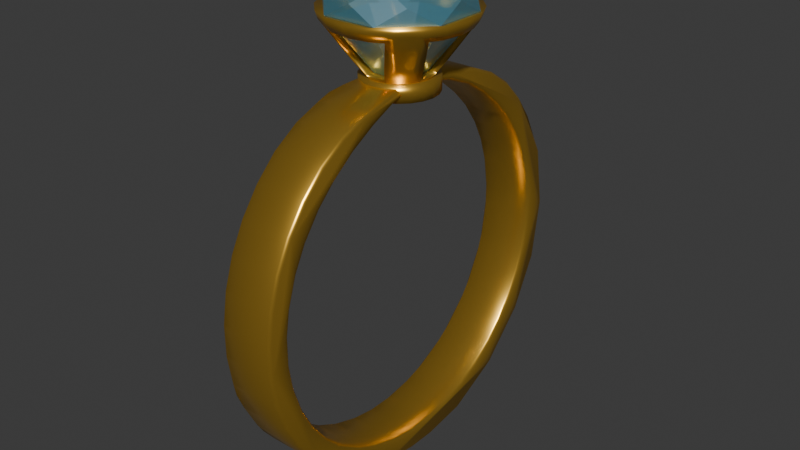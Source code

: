 # Source: Ring.blend  (saved by Blender 4.0.36; exported with 4.5.12 LTS)
import bpy
from mathutils import Matrix  # noqa: F401  (used for matrix-valued properties, if any)

bpy.ops.wm.read_factory_settings(use_empty=True)
scene = bpy.context.scene
scene.name = 'Scene'

# ---- collections
col_collection = bpy.data.collections.new('Collection'); scene.collection.children.link(col_collection)

# ---- materials (node trees are filled in below, after node groups)
mat_material_002 = bpy.data.materials.new('Material.002')
mat_material_001 = bpy.data.materials.new('Material.001')

# ---- material node trees
mat_material_002.use_nodes = True; mat_material_002.node_tree.nodes.clear()
_N = mat_material_002.node_tree.nodes; _L = mat_material_002.node_tree.links
n0 = _N.new('ShaderNodeBsdfPrincipled'); n0.name = 'Principled BSDF'; n0.location = (10, 300)
n0.inputs[0].default_value = (0.8008, 0.4723, 0.06667, 1.0)
n0.inputs[1].default_value = 0.8425
n0.inputs[2].default_value = 0.2835
n0.inputs[3].default_value = 1.0
n1 = _N.new('ShaderNodeOutputMaterial'); n1.name = 'Material Output'; n1.location = (300, 300)
_L.new(n0.outputs[0], n1.inputs[0])
n1.is_active_output = True
mat_material_001.use_nodes = True; mat_material_001.node_tree.nodes.clear()
_N = mat_material_001.node_tree.nodes; _L = mat_material_001.node_tree.links
n0 = _N.new('ShaderNodeBsdfPrincipled'); n0.name = 'Principled BSDF'; n0.location = (10, 300)
n0.inputs[0].default_value = (0.05252, 0.5673, 0.8012, 1.0)
n0.inputs[1].default_value = 0.2756
n0.inputs[2].default_value = 0.2756
n0.inputs[3].default_value = 10.75
n0.inputs[4].default_value = 0.7441
n1 = _N.new('ShaderNodeOutputMaterial'); n1.name = 'Material Output'; n1.location = (300, 300)
_L.new(n0.outputs[0], n1.inputs[0])
n1.is_active_output = True

# ---- world
world_world = bpy.data.worlds.new('World'); scene.world = world_world
world_world.use_nodes = True; world_world.node_tree.nodes.clear()
_N = world_world.node_tree.nodes; _L = world_world.node_tree.links
n0 = _N.new('ShaderNodeOutputWorld'); n0.name = 'World Output'; n0.location = (300, 300)
n1 = _N.new('ShaderNodeBackground'); n1.name = 'Background'; n1.location = (10, 300)
n1.inputs[0].default_value = (0.05088, 0.05088, 0.05088, 1.0)
_L.new(n1.outputs[0], n0.inputs[0])
n0.is_active_output = True
world_world.color = (0.05088, 0.05088, 0.05088)
world_world.use_sun_shadow = False
world_world.sun_shadow_jitter_overblur = 0.0

# ---- meshes
me_cylinder_003 = bpy.data.meshes.new('Cylinder.003')
me_cylinder_003.from_pydata([(-0.03258, 0.2331, -0.2188), (-0.03258, 0.2217, -0.2908), (-0.03258, 0.1886, -0.3558), (-0.03258, 0.137, -0.4073), (-0.03258, 0.07203, -0.4404), (-0.03258, -2.328e-11, -0.4519), (-0.03258, -0.07203, -0.4404), (-0.03258, -0.137, -0.4073), (-0.03258, -0.1886, -0.3558), (-0.03258, -0.2217, -0.2908), (-0.03258, -0.2302, -0.2006), (-0.03258, -0.2133, -0.1303), (-0.0317, -0.07229, -0.004287), (-0.02444, -0.002279, 0.002385), (-0.02444, 0.002279, 0.002385), (-0.0317, 0.07229, -0.004287), (-0.03258, 0.1371, -0.03028), (-0.03258, 0.1886, -0.08176), (-0.03258, 0.2217, -0.1467), (-0.03258, 0.2101, -0.2188), (-0.03258, 0.17, -0.3423), (-0.03258, 0.1999, -0.2837), (-0.03258, -2.328e-11, -0.4289), (-0.03258, -0.06494, -0.4186), (-0.03258, 0.06494, -0.4186), (-0.03258, -0.2101, -0.2188), (-0.03258, -0.1999, -0.2837), (-0.03258, -0.17, -0.3423), (-0.03336, -0.06498, -0.01253), (-0.03258, -0.1236, -0.04883), (-0.03258, -0.17, -0.09525), (-0.03336, 0.06498, -0.01253), (-0.03258, 0.17, -0.09525), (-0.03258, 0.1236, -0.04883), (-0.03258, 0.1235, -0.3888), (-0.03258, -0.1999, -0.1538), (-0.02447, 0.002274, -1.783e-06), (-0.02447, -0.002274, -1.783e-06), (-0.03258, -0.1235, -0.3888), (-0.03258, 0.1999, -0.1538), (0.03258, 0.2318, -0.2188), (0.03258, 0.2204, -0.2904), (0.03258, 0.1892, -0.3518), (0.03258, 0.1362, -0.4063), (0.03258, 0.07162, -0.4392), (0.03258, -0.01773, -0.4477), (0.0327, -0.08796, -0.431), (0.03258, -0.1495, -0.3931), (0.03258, -0.2234, -0.1657), (0.03258, -0.1742, -0.06922), (0.03258, -0.1488, -0.04385), (0.02951, -0.05447, -0.00382), (0.03258, -0.2124, -0.3062), (0.02459, -0.003562, 0.0009621), (0.02459, 0.003562, 0.0009621), (0.03258, 0.2204, -0.1471), (0.03142, 0.04931, -0.008134), (0.02464, 0.003555, 0.001061), (0.02464, -0.003555, 0.001061), (0.03258, -0.2039, -0.1714), (-0.03258, -0.1755, -0.0687), (0.03258, -0.193, -0.1375), (-0.03258, -0.1496, -0.04278), (-0.03234, -0.1198, -0.02334), (0.03258, 0.1578, -0.3554), (-0.03193, -0.08897, -0.01098), (0.03289, -0.1095, -0.03862), (0.03258, 0.1727, -0.3398), (-0.03028, 0.2325, -0.2005), (-0.03028, 0.2325, -0.237), (-0.03258, 0.2331, -0.2188), (-0.03028, 0.2268, -0.2733), (-0.03028, 0.2155, -0.308), (-0.03258, 0.2217, -0.2908), (-0.03028, 0.1988, -0.3407), (-0.03028, 0.1774, -0.3702), (-0.03258, 0.1886, -0.3558), (-0.03028, 0.1514, -0.3962), (-0.03028, 0.1219, -0.4176), (-0.03258, 0.137, -0.4073), (-0.03028, 0.0892, -0.4343), (-0.03028, 0.0545, -0.4455), (-0.03258, 0.07203, -0.4404), (-0.03028, 0.01824, -0.4513), (-0.03028, -0.01824, -0.4513), (-0.03258, -2.325e-11, -0.4519), (-0.03028, -0.0545, -0.4455), (-0.03028, -0.0892, -0.4343), (-0.03258, -0.07203, -0.4404), (-0.03028, -0.1219, -0.4176), (-0.03028, -0.1514, -0.3962), (-0.03258, -0.137, -0.4073), (-0.03028, -0.1774, -0.3702), (-0.03028, -0.1988, -0.3407), (-0.03258, -0.1886, -0.3558), (-0.03028, -0.2155, -0.308), (-0.03028, -0.2268, -0.2733), (-0.03258, -0.2217, -0.2908), (-0.03028, -0.2325, -0.237), (-0.03028, -0.2325, -0.2005), (-0.03028, -0.2268, -0.1643), (-0.03028, -0.2155, -0.1296), (-0.03258, -0.2303, -0.2367), (-0.03028, -0.1988, -0.09685), (-0.03028, -0.1774, -0.06734), (-0.03258, -0.2246, -0.165), (-0.03028, -0.1514, -0.04138), (-0.03028, -0.1212, -0.02149), (-0.03258, -0.1969, -0.09816), (-0.03028, -0.0899, -0.00902), (-0.02816, -0.05436, -0.0003941), (-0.0317, -0.07229, -0.004283), (-0.024, -0.01838, 0.003118), (-0.024, 0.01838, 0.003118), (-0.02444, 0.002276, 0.002388), (-0.02444, -0.002276, 0.002388), (-0.02816, 0.05436, -0.0003941), (-0.03028, 0.0899, -0.00902), (-0.0317, 0.07229, -0.004283), (-0.03028, 0.1212, -0.02149), (-0.03028, 0.1514, -0.04138), (-0.03258, 0.1371, -0.03027), (-0.03028, 0.1774, -0.06734), (-0.03028, 0.1988, -0.09685), (-0.03258, 0.1886, -0.08176), (-0.03028, 0.2155, -0.1296), (-0.03028, 0.2268, -0.1643), (-0.03258, 0.2217, -0.1467), (0.02899, 0.2325, -0.237), (0.02899, 0.2325, -0.2005), (0.03258, 0.2318, -0.2188), (0.02899, 0.2155, -0.308), (0.02899, 0.2268, -0.2733), (0.03258, 0.2204, -0.2904), (0.02899, 0.1774, -0.3702), (0.02899, 0.1988, -0.3407), (0.02899, 0.1219, -0.4176), (0.02899, 0.1514, -0.3962), (0.03258, 0.1362, -0.4063), (0.02899, 0.0545, -0.4455), (0.02899, 0.0892, -0.4343), (0.03258, 0.07162, -0.4392), (0.02899, -0.01824, -0.4513), (0.02899, 0.01824, -0.4513), (0.02899, -0.0892, -0.4343), (0.02899, -0.0545, -0.4455), (0.03258, 0.01812, -0.4477), (0.02899, -0.1514, -0.3962), (0.02899, -0.1219, -0.4176), (0.03258, -0.05431, -0.4419), (0.02899, -0.1988, -0.3407), (0.02899, -0.1774, -0.3702), (0.03295, -0.1206, -0.4147), (0.02899, -0.2268, -0.2733), (0.02899, -0.2155, -0.308), (0.02899, -0.2325, -0.2005), (0.02899, -0.2325, -0.237), (0.03258, -0.2122, -0.131), (0.02899, -0.2155, -0.1296), (0.02899, -0.2268, -0.1643), (0.03258, -0.1956, -0.09837), (0.02899, -0.1774, -0.06734), (0.02899, -0.1988, -0.09685), (0.03222, -0.1197, -0.02465), (0.02899, -0.1212, -0.02149), (0.02899, -0.1514, -0.04138), (0.03155, -0.08826, -0.01201), (0.02686, -0.05436, -0.0003941), (0.02899, -0.0899, -0.00902), (0.03258, -0.2232, -0.2727), (0.02271, 0.01838, 0.003118), (0.02271, -0.01838, 0.003118), (0.02458, -0.003559, 0.0009651), (0.02458, 0.003559, 0.0009651), (0.02899, 0.0899, -0.00902), (0.02686, 0.05436, -0.0003941), (0.02899, 0.1514, -0.04138), (0.02899, 0.1212, -0.02149), (0.02899, 0.1988, -0.09685), (0.02899, 0.1774, -0.06734), (0.02899, 0.2268, -0.1643), (0.02899, 0.2155, -0.1296), (0.03258, 0.2204, -0.1471), (-0.03028, 0.2051, -0.2359), (-0.03028, 0.2051, -0.2016), (-0.03258, 0.2101, -0.2188), (-0.03028, 0.1559, -0.3532), (-0.03028, 0.176, -0.3255), (-0.03258, 0.17, -0.3423), (-0.03028, 0.1898, -0.2985), (-0.03028, 0.2004, -0.2658), (-0.03258, 0.1998, -0.2837), (-0.03028, -0.01715, -0.4239), (-0.03028, 0.01715, -0.4239), (-0.03258, -2.325e-11, -0.4289), (-0.03028, -0.07969, -0.4085), (-0.03028, -0.04707, -0.4191), (-0.03258, -0.06494, -0.4186), (-0.03028, 0.04707, -0.4191), (-0.03028, 0.07969, -0.4085), (-0.03258, 0.06494, -0.4186), (-0.03028, -0.2051, -0.2016), (-0.03028, -0.2051, -0.2359), (-0.03258, -0.2101, -0.2188), (-0.03028, -0.2004, -0.2658), (-0.03028, -0.1898, -0.2985), (-0.03258, -0.1998, -0.2837), (-0.03028, -0.176, -0.3255), (-0.03028, -0.1559, -0.3532), (-0.03258, -0.17, -0.3423), (-0.02805, -0.04719, -0.01123), (-0.03028, -0.07896, -0.02377), (-0.03336, -0.06498, -0.01254), (-0.03028, -0.1074, -0.04147), (-0.03028, -0.1344, -0.06292), (-0.03258, -0.1236, -0.04884), (-0.03028, -0.1559, -0.08434), (-0.03028, -0.176, -0.1121), (-0.03258, -0.17, -0.09525), (-0.03028, 0.07896, -0.02377), (-0.02805, 0.04719, -0.01123), (-0.03336, 0.06498, -0.01254), (-0.03028, 0.176, -0.1121), (-0.03028, 0.1559, -0.08434), (-0.03258, 0.17, -0.09525), (-0.03028, 0.1344, -0.06292), (-0.03028, 0.1074, -0.04147), (-0.03258, 0.1236, -0.04884), (-0.03028, 0.1067, -0.3948), (-0.03028, 0.1344, -0.3746), (-0.03258, 0.1235, -0.3888), (-0.03028, -0.1898, -0.1391), (-0.03028, -0.2004, -0.1717), (-0.03258, -0.1998, -0.1538), (-0.02411, 0.01703, -0.00526), (-0.02411, -0.01703, -0.00526), (-0.02447, -0.002271, -4.183e-06), (-0.02447, 0.002271, -4.183e-06), (-0.03028, -0.1344, -0.3746), (-0.03028, -0.1067, -0.3948), (-0.03258, -0.1235, -0.3888), (-0.03028, 0.2004, -0.1717), (-0.03028, 0.1898, -0.1391), (-0.03258, 0.1998, -0.1538), (0.02899, 0.1898, -0.1391), (0.02899, 0.2004, -0.1717), (0.02899, 0.2051, -0.2016), (0.02899, 0.2051, -0.2359), (0.02899, 0.2004, -0.2658), (0.02899, 0.1898, -0.2985), (0.03348, 0.08076, -0.02086), (0.02281, -0.01703, -0.00526), (0.02281, 0.01703, -0.00526), (0.02464, 0.003553, 0.001059), (0.02464, -0.003553, 0.001059), (0.02676, 0.04719, -0.01123), (0.02899, 0.07896, -0.02377), (0.02899, 0.1074, -0.04147), (0.02899, 0.1344, -0.06292), (0.02899, -0.1344, -0.06292), (0.02899, -0.1074, -0.04147), (0.03258, -0.2086, -0.2365), (0.02899, -0.2004, -0.1717), (0.02899, -0.1898, -0.1391), (0.02899, -0.176, -0.1121), (0.02899, -0.1559, -0.08434), (0.03258, -0.2086, -0.2011), (0.02899, -0.1898, -0.2985), (0.02899, -0.2004, -0.2658), (0.02899, -0.1067, -0.3948), (0.02899, -0.1344, -0.3746), (0.02899, -0.1559, -0.3532), (0.02899, -0.176, -0.3255), (0.02899, 0.1344, -0.3746), (0.02899, 0.1067, -0.3948), (0.03258, 0.1932, -0.2997), (0.02899, 0.01715, -0.4239), (0.02899, -0.01715, -0.4239), (0.02899, 0.07969, -0.4085), (0.02899, 0.04707, -0.4191), (0.02899, 0.1559, -0.08434), (0.02899, 0.176, -0.1121), (0.02899, -0.2051, -0.2359), (0.02899, -0.2051, -0.2016), (0.02899, -0.07896, -0.02377), (0.02676, -0.04719, -0.01123), (0.03258, -0.1372, -0.06064), (0.02899, 0.176, -0.3255), (0.02899, 0.1559, -0.3532), (0.02899, -0.04707, -0.4191), (0.02899, -0.07969, -0.4085), (0.03258, -0.2291, -0.2017), (0.03258, -0.229, -0.2366), (0.03258, -0.1964, -0.3377), (0.03258, -0.1756, -0.3669), (0.03117, -0.04765, -0.007803), (0.0335, -0.07991, -0.02033), (0.03258, -0.1586, -0.08198), (0.03258, -0.179, -0.11), (0.03258, -0.2038, -0.2667), (0.03258, -0.1928, -0.3003), (0.03258, -0.179, -0.3275), (0.03258, -0.158, -0.3561), (0.03258, -0.137, -0.3771), (0.03258, -0.108, -0.3981), (0.03258, -0.08165, -0.4116), (0.03258, -0.04812, -0.4226), (0.03258, -0.01787, -0.4274), (0.03258, 0.01707, -0.4275), (0.03258, 0.04748, -0.4227), (0.03258, 0.08124, -0.4118), (0.03258, 0.109, -0.3976), (0.03258, 0.1363, -0.3774), (0.03258, 0.1795, -0.3265), (0.02899, 0.168, -0.3364), (0.03258, 0.2037, -0.2678), (0.03288, 0.1101, -0.03897), (0.03258, 0.1363, -0.0597), (0.03258, 0.1581, -0.08155), (0.03258, 0.1789, -0.1099), (0.03258, 0.2038, -0.1708), (0.03258, 0.1931, -0.1377), (0.03258, 0.2087, -0.2361), (0.03258, 0.2087, -0.2015), (0.02921, 0.05136, -0.003528), (0.03155, 0.08789, -0.01186), (0.03222, 0.1195, -0.02461), (0.03258, 0.1491, -0.04413), (0.03258, 0.176, -0.07101), (1.17e-09, 0.03458, 0.002006), (0.03162, 0.07633, 0.07469), (0.01069, 0.03289, 0.002006), (0.02032, 0.02797, 0.002006), (0.02797, 0.02032, 0.002006), (0.03289, 0.01069, 0.002006), (0.07633, 0.03162, 0.07469), (0.03458, -3.899e-10, 0.002006), (0.07633, -0.03162, 0.07469), (0.03289, -0.01069, 0.002006), (0.02797, -0.02032, 0.002006), (0.02032, -0.02797, 0.002006), (0.01069, -0.03289, 0.002006), (0.03162, -0.07633, 0.07469), (1.17e-09, -0.03458, 0.002006), (-0.01069, -0.03289, 0.002006), (-0.03162, -0.07633, 0.07469), (-0.02032, -0.02797, 0.002006), (-0.02797, -0.02032, 0.002006), (-0.07633, -0.03162, 0.07469), (-0.03289, -0.01069, 0.002006), (-0.03458, -3.899e-10, 0.002006), (-0.07633, 0.03162, 0.07469), (-0.03289, 0.01069, 0.002006), (-0.02797, 0.02032, 0.002006), (-0.02032, 0.02797, 0.002006), (-0.03162, 0.07633, 0.07469), (-0.01069, 0.03289, 0.002006), (3.023e-10, 0.08309, 0.06612), (1.313e-10, 0.08605, 0.07495), (0.02659, 0.08184, 0.07495), (-0.02284, 0.00946, 0.002499), (0.02568, 0.07903, 0.06612), (-0.00946, -0.02284, 0.002499), (0.02284, -0.00946, 0.002499), (0.00946, 0.02284, 0.002499), (0.05058, 0.06962, 0.07495), (-0.00946, 0.02284, 0.002499), (-0.02284, -0.00946, 0.002499), (0.04884, 0.06722, 0.06612), (0.03961, 0.05452, 0.04475), (0.00946, -0.02284, 0.002499), (0.03034, 0.04176, 0.02338), (0.02284, 0.00946, 0.002499), (0.06962, 0.05058, 0.07495), (0.06722, 0.04884, 0.06612), (0.05452, 0.03961, 0.04475), (0.04176, 0.03034, 0.02338), (0.08184, 0.02659, 0.07495), (0.07903, 0.02568, 0.06612), (0.08605, -2.41e-11, 0.07495), (0.08309, -1.008e-10, 0.06612), (0.08184, -0.02659, 0.07495), (0.07903, -0.02568, 0.06612), (0.06962, -0.05058, 0.07495), (0.06722, -0.04884, 0.06612), (0.05452, -0.03961, 0.04475), (0.04176, -0.03034, 0.02338), (0.05058, -0.06962, 0.07495), (0.04884, -0.06722, 0.06612), (0.03961, -0.05452, 0.04475), (0.03034, -0.04176, 0.02338), (0.02659, -0.08184, 0.07495), (0.02568, -0.07903, 0.06612), (1.313e-10, -0.08605, 0.07495), (3.023e-10, -0.08309, 0.06612), (-0.02659, -0.08184, 0.07495), (-0.02568, -0.07903, 0.06612), (-0.05058, -0.06962, 0.07495), (-0.04884, -0.06722, 0.06612), (-0.03961, -0.05452, 0.04475), (-0.03034, -0.04176, 0.02338), (-0.06962, -0.05058, 0.07495), (-0.06722, -0.04884, 0.06612), (-0.05452, -0.03961, 0.04475), (-0.04176, -0.03034, 0.02338), (-0.08184, -0.02659, 0.07495), (-0.07903, -0.02568, 0.06612), (-0.08605, -2.41e-11, 0.07495), (-0.08309, -1.008e-10, 0.06612), (-0.08184, 0.02659, 0.07495), (-0.07903, 0.02568, 0.06612), (-0.06962, 0.05058, 0.07495), (-0.06722, 0.04884, 0.06612), (-0.05452, 0.03961, 0.04475), (-0.04176, 0.03034, 0.02338), (-0.05058, 0.06962, 0.07495), (-0.04884, 0.06722, 0.06612), (-0.03961, 0.05452, 0.04475), (-0.03034, 0.04176, 0.02338), (-0.02659, 0.08184, 0.07495), (-0.02568, 0.07903, 0.06612), (0.03195, 0.07597, 0.07495), (0.03113, 0.07631, 0.07495), (-0.03195, 0.07597, 0.07495), (-0.03113, 0.07631, 0.07495), (-0.03195, -0.07597, 0.07495), (-0.03113, -0.07631, 0.07495), (0.03113, -0.07631, 0.07495), (0.03195, -0.07597, 0.07495), (-0.07597, 0.03195, 0.07495), (-0.07631, 0.03113, 0.07495), (-0.07597, -0.03195, 0.07495), (-0.07631, -0.03113, 0.07495), (0.07631, -0.03113, 0.07495), (0.07597, -0.03195, 0.07495), (0.07597, 0.03195, 0.07495), (0.07631, 0.03113, 0.07495), (-0.07631, -0.02659, 0.07495), (0.07631, -0.02659, 0.07495), (-0.01192, 0.03785, 0.008476), (-0.01261, 0.03882, 0.009832), (1.078e-09, 0.03974, 0.008476), (-0.02401, 0.0739, 0.05878), (3.988e-10, 0.0777, 0.05878), (-0.0195, 0.04728, 0.02338), (-0.03037, 0.05922, 0.04475), (-0.03751, 0.06702, 0.05878), (-0.01261, -0.03882, 0.009832), (-0.0195, -0.04728, 0.02338), (-0.03037, -0.05922, 0.04475), (-0.03751, -0.06702, 0.05878), (-0.02401, -0.0739, 0.05878), (1.078e-09, -0.03974, 0.008476), (-0.01192, -0.03785, 0.008476), (3.988e-10, -0.0777, 0.05878), (0.01192, -0.03785, 0.008476), (0.01261, -0.03882, 0.009832), (0.02401, -0.0739, 0.05878), (0.0195, -0.04728, 0.02338), (0.03037, -0.05922, 0.04475), (0.03751, -0.06702, 0.05878), (0.01261, 0.03882, 0.009832), (0.0195, 0.04728, 0.02338), (0.03037, 0.05922, 0.04475), (0.03751, 0.06702, 0.05878), (0.02401, 0.0739, 0.05878), (0.01192, 0.03785, 0.008476), (0.01192, -0.02664, 0.008476), (0.01129, -0.02727, 0.008476), (0.02673, -0.06454, 0.05878), (0.03751, -0.05377, 0.05878), (-0.01129, -0.02727, 0.008476), (-0.02673, -0.06454, 0.05878), (-0.03751, -0.05377, 0.05878), (-0.01192, -0.02664, 0.008476), (0.01192, 0.02664, 0.008476), (0.01129, 0.02727, 0.008476), (0.02673, 0.06454, 0.05878), (0.03751, 0.05377, 0.05878), (-0.03751, 0.05377, 0.05878), (-0.02673, 0.06454, 0.05878), (-0.01129, 0.02727, 0.008476), (-0.01192, 0.02664, 0.008476), (-0.03882, 0.01261, 0.009832), (-0.04728, 0.0195, 0.02338), (-0.05922, 0.03037, 0.04475), (-0.06702, 0.03751, 0.05878), (-0.0739, 0.02401, 0.05878), (-0.03974, -3.592e-10, 0.008476), (-0.03785, 0.01192, 0.008476), (-0.0777, -1.329e-10, 0.05878), (-0.03785, -0.01192, 0.008476), (-0.03882, -0.01261, 0.009832), (-0.0739, -0.02401, 0.05878), (-0.04728, -0.0195, 0.02338), (-0.05922, -0.03037, 0.04475), (-0.06702, -0.03751, 0.05878), (0.03882, -0.01261, 0.009832), (0.04728, -0.0195, 0.02338), (0.05922, -0.03037, 0.04475), (0.06702, -0.03751, 0.05878), (0.0739, -0.02401, 0.05878), (0.03974, -3.592e-10, 0.008476), (0.03785, -0.01192, 0.008476), (0.0777, -1.329e-10, 0.05878), (0.03785, 0.01192, 0.008476), (0.03882, 0.01261, 0.009832), (0.0739, 0.02401, 0.05878), (0.04728, 0.0195, 0.02338), (0.05922, 0.03037, 0.04475), (0.06702, 0.03751, 0.05878), (0.02727, 0.01129, 0.008476), (0.06454, 0.02673, 0.05878), (0.02727, -0.01129, 0.008476), (0.06454, -0.02673, 0.05878), (0.02664, -0.01192, 0.008476), (0.05377, -0.03751, 0.05878), (-0.06454, -0.02673, 0.05878), (-0.02664, -0.01192, 0.008476), (-0.02727, -0.01129, 0.008476), (-0.05377, -0.03751, 0.05878), (-0.02727, 0.01129, 0.008476), (-0.06454, 0.02673, 0.05878), (0.02664, 0.01192, 0.008476), (0.05377, 0.03751, 0.05878), (-0.02664, 0.01192, 0.008476), (-0.05377, 0.03751, 0.05878), (0.0, 0.04359, -0.01389), (0.0, 0.04359, 0.004323), (0.01347, 0.04145, -0.01389), (0.01347, 0.04145, 0.004323), (0.02562, 0.03526, -0.01389), (0.02562, 0.03526, 0.004323), (0.03526, 0.02562, -0.01389), (0.03526, 0.02562, 0.004323), (0.04145, 0.01347, -0.01389), (0.04145, 0.01347, 0.004323), (0.04359, 0.0, -0.01389), (0.04359, 0.0, 0.004323), (0.04145, -0.01347, -0.01389), (0.04145, -0.01347, 0.004323), (0.03526, -0.02562, -0.01389), (0.03526, -0.02562, 0.004323), (0.02562, -0.03526, -0.01389), (0.02562, -0.03526, 0.004323), (0.01347, -0.04145, -0.01389), (0.01347, -0.04145, 0.004323), (0.0, -0.04359, -0.01389), (0.0, -0.04359, 0.004323), (-0.01347, -0.04145, -0.01389), (-0.01347, -0.04145, 0.004323), (-0.02562, -0.03526, -0.01389), (-0.02562, -0.03526, 0.004323), (-0.03526, -0.02562, -0.01389), (-0.03526, -0.02562, 0.004323), (-0.04145, -0.01347, -0.01389), (-0.04145, -0.01347, 0.004323), (-0.04359, 0.0, -0.01389), (-0.04359, 0.0, 0.004323), (-0.04145, 0.01347, -0.01389), (-0.04145, 0.01347, 0.004323), (-0.03526, 0.02562, -0.01389), (-0.03526, 0.02562, 0.004323), (-0.02562, 0.03526, -0.01389), (-0.02562, 0.03526, 0.004323), (-0.01347, 0.04145, -0.01389), (-0.01347, 0.04145, 0.004323), (0.03162, 0.07633, 0.07469), (3.94e-11, 0.07548, 0.09178), (0.02175, 0.05252, 0.1089), (0.07548, 0.0, 0.09178), (0.07633, 0.03162, 0.07469), (0.05252, 0.02175, 0.1089), (0.07633, -0.03162, 0.07469), (0.05252, -0.02175, 0.1089), (3.94e-11, -0.07548, 0.09178), (0.03162, -0.07633, 0.07469), (0.02175, -0.05252, 0.1089), (-0.03162, -0.07633, 0.07469), (-0.02175, -0.05252, 0.1089), (-0.07548, 0.0, 0.09178), (-0.07633, -0.03162, 0.07469), (-0.05252, -0.02175, 0.1089), (-0.07633, 0.03162, 0.07469), (-0.05252, 0.02175, 0.1089), (-0.03162, 0.07633, 0.07469), (-0.02175, 0.05252, 0.1089), (0.05337, 0.05337, 0.09178), (0.05337, -0.05337, 0.09178), (-0.05337, -0.05337, 0.09178), (-0.05337, 0.05337, 0.09178), (-0.02284, 0.00946, 0.002499), (-0.00946, -0.02284, 0.002499), (0.02284, -0.00946, 0.002499), (0.00946, 0.02284, 0.002499), (-0.00946, 0.02284, 0.002499), (-0.02284, -0.00946, 0.002499), (0.00946, -0.02284, 0.002499), (0.02284, 0.00946, 0.002499)], [], [(36, 14, 15, 16, 17, 18, 0, 1, 2, 3, 4, 5, 6, 7, 38, 23, 22, 24, 34, 20, 21, 19, 39, 32, 33, 31), (82, 81, 83, 85, 5, 4), (85, 84, 86, 88, 6, 5), (88, 87, 89, 91, 7, 6), (91, 90, 92, 94, 8, 7), (94, 93, 95, 97, 9, 8), (62, 63, 65, 12, 13, 37, 28, 29, 30, 35, 25, 26, 27, 38, 7, 8, 9, 102, 10, 105, 11, 108, 60), (10, 99, 100, 105), (111, 110, 112, 115, 13, 12), (13, 115, 114, 14), (118, 117, 119, 121, 16, 15), (121, 120, 122, 124, 17, 16), (124, 123, 125, 127, 18, 17), (130, 129, 180, 182, 55, 40), (20, 34, 230, 229, 186, 188), (79, 78, 80, 82, 4, 3), (69, 128, 132, 71), (36, 237, 236, 37), (23, 38, 240, 239, 195, 197), (22, 23, 197, 196, 192, 194), (224, 223, 225, 227, 33, 32), (206, 205, 207, 209, 27, 26), (25, 35, 233, 232, 201, 203), (187, 287, 249, 189), (220, 255, 252, 234), (200, 199, 228, 230, 34, 24), (212, 211, 213, 215, 29, 28), (209, 208, 238, 240, 38, 27), (32, 39, 243, 242, 222, 224), (282, 268, 204, 202), (31, 33, 227, 226, 219, 221), (218, 217, 231, 233, 35, 30), (184, 246, 245, 241), (215, 214, 216, 218, 30, 29), (28, 37, 236, 235, 210, 212), (194, 193, 198, 200, 24, 22), (97, 96, 98, 102, 9), (114, 113, 116, 118, 15, 14), (126, 180, 129, 68), (72, 131, 135, 74), (75, 134, 137, 77), (78, 136, 140, 80), (81, 139, 143, 83), (84, 142, 145, 86), (87, 144, 148, 89), (90, 147, 151, 92), (93, 150, 154, 95), (96, 153, 156, 98), (99, 155, 159, 100), (101, 158, 162, 103), (104, 161, 165, 106), (107, 164, 168, 109), (110, 167, 171, 112), (117, 174, 177, 119), (123, 178, 181, 125), (289, 277, 192, 196), (276, 279, 198, 193), (262, 283, 201, 232), (267, 272, 207, 205), (242, 244, 281, 222), (259, 265, 216, 214), (223, 280, 258, 225), (278, 274, 228, 199), (226, 257, 256, 219), (190, 248, 247, 183), (271, 270, 238, 208), (203, 202, 204, 206, 26, 25), (113, 170, 175, 116), (185, 184, 241, 243, 39, 19), (235, 251, 285, 210), (229, 273, 288, 186), (221, 220, 234, 237, 36, 31), (264, 263, 231, 217), (269, 290, 195, 239), (211, 284, 260, 213), (70, 69, 71, 73, 1, 0), (120, 176, 179, 122), (188, 187, 189, 191, 21, 20), (14, 36, 37, 13), (76, 75, 77, 79, 3, 2), (43, 44, 141, 140, 136, 138), (54, 324, 175, 170, 173), (58, 295, 285, 251, 254), (253, 252, 255, 56, 57), (42, 43, 138, 137, 134, 135, 131, 133, 41), (44, 146, 143, 139, 141), (144, 46, 152, 148), (160, 49, 161, 162), (161, 49, 50, 165), (164, 163, 166, 168), (167, 51, 53, 172, 171), (53, 54, 173, 172), (178, 179, 328, 55, 182, 181), (40, 41, 133, 132, 128, 130), (57, 58, 254, 253), (63, 107, 109, 65), (61, 263, 264, 298), (163, 164, 165, 50), (106, 107, 63, 62), (53, 58, 57, 54), (73, 72, 74, 76, 2, 1), (68, 69, 70), (71, 72, 73), (74, 75, 76), (77, 78, 79), (80, 81, 82), (83, 84, 85), (86, 87, 88), (89, 90, 91), (92, 93, 94), (95, 96, 97), (102, 98, 99, 10), (105, 100, 101, 11), (108, 103, 104, 60), (11, 101, 103, 108), (109, 110, 111), (112, 113, 114, 115), (116, 117, 118), (119, 120, 121), (122, 123, 124), (125, 126, 127), (128, 129, 130), (131, 132, 133), (136, 137, 138), (139, 140, 141), (45, 142, 143, 146), (46, 144, 145, 149), (47, 147, 148, 152), (151, 294, 293, 150), (154, 52, 169, 153), (156, 292, 291, 155), (153, 169, 292, 156), (51, 167, 168, 166), (53, 51, 166, 163, 50, 49, 160, 157, 48, 291, 292, 169, 52, 293, 294, 47, 152, 46, 149, 45, 146, 44, 43, 42, 67, 64, 312, 311, 310, 309, 308, 307, 306, 305, 304, 303, 302, 301, 300, 299, 261, 266, 59, 61, 298, 297, 286, 66, 296, 295, 58), (170, 171, 172, 173), (324, 325, 174, 175), (326, 327, 176, 177), (180, 181, 182), (68, 129, 128, 69), (131, 72, 71, 132), (125, 181, 180, 126), (134, 75, 74, 135), (136, 78, 77, 137), (139, 81, 80, 140), (142, 84, 83, 143), (144, 87, 86, 145), (147, 90, 89, 148), (150, 93, 92, 151), (153, 96, 95, 154), (155, 99, 98, 156), (158, 101, 100, 159), (161, 104, 103, 162), (164, 107, 106, 165), (167, 110, 109, 168), (170, 113, 112, 171), (174, 117, 116, 175), (176, 120, 119, 177), (178, 123, 122, 179), (0, 18, 127, 126, 68, 70), (183, 184, 185), (186, 187, 188), (189, 190, 191), (192, 193, 194), (195, 196, 197), (198, 199, 200), (201, 202, 203), (204, 205, 206), (207, 208, 209), (210, 211, 212), (213, 214, 215), (216, 217, 218), (219, 220, 221), (222, 223, 224), (225, 226, 227), (228, 229, 230), (231, 232, 233), (234, 235, 236, 237), (238, 239, 240), (241, 242, 243), (320, 321, 244, 245), (323, 246, 247, 322), (249, 275, 315, 248), (251, 252, 253, 254), (56, 255, 256, 250), (316, 257, 258, 317), (66, 286, 259, 260), (61, 59, 262, 263), (298, 264, 265, 297), (299, 300, 267, 268), (303, 304, 269, 270), (302, 271, 272, 301), (311, 312, 273, 274), (307, 308, 276, 277), (310, 278, 279, 309), (318, 280, 281, 319), (261, 282, 283, 266), (296, 284, 285, 295), (306, 289, 290, 305), (183, 247, 246, 184), (244, 242, 241, 245), (280, 223, 222, 281), (189, 249, 248, 190), (186, 288, 314, 287, 187), (219, 256, 255, 220), (251, 235, 234, 252), (284, 211, 210, 285), (225, 258, 257, 226), (259, 214, 213, 260), (264, 217, 216, 265), (262, 232, 231, 263), (282, 202, 201, 283), (267, 205, 204, 268), (271, 208, 207, 272), (269, 239, 238, 270), (289, 196, 195, 290), (198, 279, 278, 199), (273, 229, 228, 274), (276, 193, 192, 277), (19, 21, 191, 190, 183, 185), (157, 158, 159, 48), (155, 291, 48, 159), (158, 157, 160, 162), (147, 47, 294, 151), (150, 293, 52, 154), (142, 45, 149, 145), (66, 260, 284, 296), (259, 286, 297, 265), (262, 59, 266, 283), (299, 268, 282, 261), (267, 300, 301, 272), (65, 109, 111, 12), (60, 104, 106, 62), (303, 270, 271, 302), (269, 304, 305, 290), (307, 277, 289, 306), (276, 308, 309, 279), (311, 274, 278, 310), (64, 288, 273, 312), (287, 314, 67, 313), (323, 322, 315, 275, 313, 67, 42, 41, 40, 55, 328, 327, 326, 325, 324, 54, 57, 56, 250, 316, 317, 318, 319, 321, 320), (275, 249, 287, 313), (314, 288, 64, 67), (250, 256, 257, 316), (317, 258, 280, 318), (320, 245, 246, 323), (244, 321, 319, 281), (322, 247, 248, 315), (174, 325, 326, 177), (176, 327, 328, 179), (356, 329, 331, 332, 333, 334, 336, 338, 339, 340, 341, 343, 344, 346, 347, 349, 350, 352, 353, 354), (441, 329, 356, 440, 439), (420, 357, 443, 442), (420, 419, 358, 357), (440, 356, 354, 418, 444), (444, 418, 417, 445), (446, 445, 417, 416, 420, 442), (416, 415, 419, 420), (353, 414, 418, 354), (414, 413, 417, 418), (413, 412, 416, 417), (412, 411, 415, 416), (414, 353, 352, 483, 484), (485, 413, 414, 484), (410, 412, 413, 485, 486, 487), (410, 409, 411, 412), (483, 352, 350, 488, 489), (408, 410, 487, 490), (408, 407, 409, 410), (350, 349, 492, 491, 488), (406, 408, 490, 493), (406, 405, 407, 408), (349, 347, 404, 494, 492), (494, 404, 403, 495), (495, 403, 402, 406, 493, 496), (402, 401, 405, 406), (346, 400, 404, 347), (400, 399, 403, 404), (399, 398, 402, 403), (398, 397, 401, 402), (447, 448, 400, 346, 344), (449, 399, 400, 448), (450, 451, 396, 398, 399, 449), (396, 395, 397, 398), (453, 447, 344, 343, 452), (454, 394, 396, 451), (394, 393, 395, 396), (452, 343, 341, 456, 455), (457, 392, 394, 454), (392, 391, 393, 394), (456, 341, 340, 390, 458), (390, 389, 459, 458), (459, 389, 388, 392, 457, 460), (388, 387, 391, 392), (339, 386, 390, 340), (386, 385, 389, 390), (385, 384, 388, 389), (384, 383, 387, 388), (498, 386, 339, 338, 497), (499, 385, 386, 498), (501, 382, 384, 385, 499, 500), (382, 381, 383, 384), (503, 497, 338, 336, 502), (504, 380, 382, 501), (380, 379, 381, 382), (502, 336, 334, 506, 505), (507, 378, 380, 504), (378, 377, 379, 380), (506, 334, 333, 376, 508), (376, 375, 509, 508), (375, 374, 378, 507, 510, 509), (374, 373, 377, 378), (332, 371, 376, 333), (371, 369, 375, 376), (369, 368, 374, 375), (368, 365, 373, 374), (462, 371, 332, 331, 461), (463, 369, 371, 462), (465, 361, 368, 369, 463, 464), (361, 359, 365, 368), (466, 461, 331, 329, 441), (357, 361, 465, 443), (357, 358, 359, 361), (432, 437, 405, 401, 397, 395, 393, 391, 387, 383, 381, 438, 433, 434, 428, 427, 426, 425, 431), (438, 381, 379, 377, 373, 365, 359, 358, 419, 415, 411, 409, 407, 405, 437, 430, 429, 423, 424, 422, 421, 435, 436), (372, 363, 513, 511), (337, 335, 512, 514), (515, 513, 363, 370, 468, 467, 470, 469, 342, 337, 514, 516), (370, 362, 471, 468), (345, 342, 469, 472), (474, 471, 362, 367, 519, 518, 520, 517, 348, 345, 472, 473), (522, 351, 348, 517), (519, 367, 360, 521), (476, 364, 372, 511, 523, 524, 512, 335, 330, 477, 478, 475), (360, 366, 481, 482, 479, 480, 355, 351, 522, 526, 525, 521), (372, 364, 366, 360, 367, 362, 370, 363), (429, 351, 355, 423), (438, 436, 335, 337, 433), (424, 355, 330, 422), (348, 432, 431), (345, 425, 426), (342, 427, 428), (337, 434, 433), (335, 436, 435), (330, 421, 422), (427, 342, 345, 426), (437, 432, 348, 351, 430), (351, 429, 430), (355, 424, 423), (421, 330, 335, 435), (425, 345, 348, 431), (337, 342, 428, 434), (477, 330, 355, 480), (481, 366, 364, 476), (473, 450, 449, 448, 447, 453, 474), (482, 439, 440, 444, 445, 446, 479), (464, 463, 462, 461, 466, 475, 478), (458, 459, 460, 470, 467, 455, 456), (476, 475, 466, 441, 439, 482, 481), (474, 453, 452, 455, 467, 468, 471), (479, 446, 442, 443, 465, 464, 478, 477, 480), (470, 460, 457, 454, 451, 450, 473, 472, 469), (499, 498, 497, 503, 515, 516, 500), (492, 494, 495, 496, 520, 518, 491), (486, 485, 484, 483, 489, 525, 526), (505, 506, 508, 509, 510, 524, 523), (521, 525, 489, 488, 491, 518, 519), (503, 502, 505, 523, 511, 513, 515), (520, 496, 493, 490, 487, 486, 526, 522, 517), (524, 510, 507, 504, 501, 500, 516, 514, 512), (527, 528, 530, 529), (529, 530, 532, 531), (531, 532, 534, 533), (533, 534, 536, 535), (535, 536, 538, 537), (537, 538, 540, 539), (539, 540, 542, 541), (541, 542, 544, 543), (543, 544, 546, 545), (545, 546, 548, 547), (547, 548, 550, 549), (549, 550, 552, 551), (551, 552, 554, 553), (553, 554, 556, 555), (555, 556, 558, 557), (557, 558, 560, 559), (559, 560, 562, 561), (561, 562, 564, 563), (530, 528, 566, 564, 562, 560, 558, 556, 554, 552, 550, 548, 546, 544, 542, 540, 538, 536, 534, 532), (563, 564, 566, 565), (565, 566, 528, 527), (527, 529, 531, 533, 535, 537, 539, 541, 543, 545, 547, 549, 551, 553, 555, 557, 559, 561, 563, 565), (598, 571, 573, 593), (593, 573, 576, 597), (597, 576, 578, 592), (592, 578, 581, 596), (596, 581, 583, 591), (594, 567, 571, 598), (591, 583, 585, 595), (595, 594, 598, 593, 597, 592, 596, 591), (574, 570, 572), (579, 575, 577), (584, 580, 582), (572, 587, 569), (583, 590, 585), (573, 571, 570), (569, 586, 584, 582, 579, 577, 574, 572), (567, 585, 568), (581, 589, 582, 580), (589, 578, 575, 579), (576, 588, 577, 575), (590, 584, 586), (588, 573, 570, 574), (571, 587, 572, 570), (582, 589, 579), (587, 567, 568, 569), (577, 588, 574), (569, 568, 586), (578, 576, 575), (583, 581, 580), (590, 583, 580, 584), (585, 590, 586, 568), (587, 571, 567), (589, 581, 578), (588, 576, 573), (595, 585, 567, 594)])
me_cylinder_003.polygons.foreach_set('use_smooth', [1, 1, 1, 1, 1, 1, 1, 1, 1, 1, 1, 1, 1, 1, 1, 1, 1, 1, 1, 1, 1, 1, 1, 1, 1, 1, 1, 1, 1, 1, 1, 1, 1, 1, 1, 1, 1, 1, 1, 1, 1, 1, 1, 1, 1, 1, 1, 1, 1, 1, 1, 1, 1, 1, 1, 1, 1, 1, 1, 1, 1, 1, 1, 1, 1, 1, 1, 1, 1, 1, 1, 1, 1, 1, 1, 1, 1, 1, 1, 1, 1, 1, 1, 1, 1, 1, 1, 1, 1, 1, 1, 1, 1, 1, 1, 1, 1, 1, 1, 1, 1, 1, 1, 1, 1, 1, 1, 1, 1, 1, 1, 1, 1, 1, 1, 1, 1, 1, 1, 1, 1, 1, 1, 1, 1, 1, 1, 1, 1, 1, 1, 1, 1, 1, 1, 1, 1, 1, 1, 1, 1, 1, 1, 1, 1, 1, 1, 1, 1, 1, 1, 1, 1, 1, 1, 1, 1, 1, 1, 1, 1, 1, 1, 1, 1, 1, 1, 1, 1, 1, 1, 1, 1, 1, 1, 1, 1, 1, 1, 1, 1, 1, 1, 1, 1, 1, 1, 1, 1, 1, 1, 1, 1, 1, 1, 1, 1, 1, 1, 1, 1, 1, 1, 1, 1, 1, 1, 1, 1, 1, 1, 1, 1, 1, 1, 1, 1, 1, 1, 1, 1, 1, 1, 1, 1, 1, 1, 1, 1, 1, 1, 1, 1, 1, 1, 1, 1, 1, 1, 1, 1, 1, 1, 1, 1, 1, 1, 1, 1, 1, 1, 1, 1, 1, 1, 1, 1, 1, 1, 1, 1, 1, 1, 1, 1, 1, 1, 1, 1, 1, 1, 1, 1, 1, 1, 1, 1, 1, 1, 1, 1, 1, 1, 1, 1, 1, 1, 1, 1, 1, 1, 1, 1, 1, 1, 1, 1, 1, 1, 1, 1, 1, 1, 1, 1, 1, 1, 1, 1, 1, 1, 1, 1, 1, 1, 1, 1, 1, 1, 1, 1, 1, 1, 1, 1, 1, 1, 1, 1, 1, 1, 1, 1, 1, 1, 1, 1, 1, 1, 1, 1, 1, 1, 1, 1, 1, 1, 1, 1, 1, 1, 1, 1, 1, 1, 1, 1, 1, 1, 1, 1, 1, 1, 1, 1, 1, 1, 1, 1, 1, 1, 1, 1, 1, 1, 1, 1, 1, 1, 1, 1, 1, 1, 1, 1, 1, 1, 1, 1, 1, 1, 0, 0, 0, 0, 0, 0, 0, 0, 0, 0, 0, 0, 0, 0, 0, 0, 0, 0, 0, 0, 0, 0, 0, 0, 0, 0, 0, 0, 0, 0, 0, 0, 0, 0])
me_cylinder_003.polygons.foreach_set('material_index', [0, 0, 0, 0, 0, 0, 0, 0, 0, 0, 0, 0, 0, 0, 0, 0, 0, 0, 0, 0, 0, 0, 0, 0, 0, 0, 0, 0, 0, 0, 0, 0, 0, 0, 0, 0, 0, 0, 0, 0, 0, 0, 0, 0, 0, 0, 0, 0, 0, 0, 0, 0, 0, 0, 0, 0, 0, 0, 0, 0, 0, 0, 0, 0, 0, 0, 0, 0, 0, 0, 0, 0, 0, 0, 0, 0, 0, 0, 0, 0, 0, 0, 0, 0, 0, 0, 0, 0, 0, 0, 0, 0, 0, 0, 0, 0, 0, 0, 0, 0, 0, 0, 0, 0, 0, 0, 0, 0, 0, 0, 0, 0, 0, 0, 0, 0, 0, 0, 0, 0, 0, 0, 0, 0, 0, 0, 0, 0, 0, 0, 0, 0, 0, 0, 0, 0, 0, 0, 0, 0, 0, 0, 0, 0, 0, 0, 0, 0, 0, 0, 0, 0, 0, 0, 0, 0, 0, 0, 0, 0, 0, 0, 0, 0, 0, 0, 0, 0, 0, 0, 0, 0, 0, 0, 0, 0, 0, 0, 0, 0, 0, 0, 0, 0, 0, 0, 0, 0, 0, 0, 0, 0, 0, 0, 0, 0, 0, 0, 0, 0, 0, 0, 0, 0, 0, 0, 0, 0, 0, 0, 0, 0, 0, 0, 0, 0, 0, 0, 0, 0, 0, 0, 0, 0, 0, 0, 0, 0, 0, 0, 0, 0, 0, 0, 0, 0, 0, 0, 0, 0, 0, 0, 0, 0, 0, 0, 0, 0, 0, 0, 0, 0, 0, 0, 0, 0, 0, 0, 0, 0, 0, 0, 0, 0, 0, 0, 0, 0, 0, 0, 0, 0, 0, 0, 0, 0, 0, 0, 0, 0, 0, 0, 0, 0, 0, 0, 0, 0, 0, 0, 0, 0, 0, 0, 0, 0, 0, 0, 0, 0, 0, 0, 0, 0, 0, 0, 0, 0, 0, 0, 0, 0, 0, 0, 0, 0, 0, 0, 0, 0, 0, 0, 0, 0, 0, 0, 0, 0, 0, 0, 0, 0, 0, 0, 0, 0, 0, 0, 0, 0, 0, 0, 0, 0, 0, 0, 0, 0, 0, 0, 0, 0, 0, 0, 0, 0, 0, 0, 0, 0, 0, 0, 0, 0, 0, 0, 0, 0, 0, 0, 0, 0, 0, 0, 0, 0, 0, 0, 0, 0, 0, 0, 0, 0, 0, 0, 0, 0, 0, 0, 0, 1, 1, 1, 1, 1, 1, 1, 1, 1, 1, 1, 1, 1, 1, 1, 1, 1, 1, 1, 1, 1, 1, 1, 1, 1, 1, 1, 1, 1, 1, 1, 1, 1, 1])
_uv = me_cylinder_003.uv_layers.new(name='UVMap')
_uv.uv.foreach_set('vector', [0.5293, 0.2523, 0.5196, 0.2523, 0.5254, 0.3237, 0.5578, 0.3898, 0.6103, 0.4422, 0.6766, 0.476, 0.75, 0.4876, 0.8234, 0.476, 0.8897, 0.4422, 0.9422, 0.3897, 0.976, 0.3234, 0.9876, 0.25, 0.976, 0.1766, 0.9422, 0.1103, 0.9233, 0.1241, 0.9537, 0.1838, 0.9642, 0.25, 0.9537, 0.3162, 0.9233, 0.3759, 0.8759, 0.4233, 0.8162, 0.4538, 0.75, 0.4642, 0.6838, 0.4538, 0.624, 0.4233, 0.5767, 0.376, 0.5434, 0.3163, 0.7998, 0.5, 0.7875, 0.5176, 0.7625, 0.5176, 0.7502, 0.5, 0.7502, 0.5, 0.7998, 0.5, 0.7498, 0.5, 0.7375, 0.5176, 0.7125, 0.5176, 0.7002, 0.5, 0.7002, 0.5, 0.7498, 0.5, 0.6998, 0.5, 0.6875, 0.5176, 0.6625, 0.5176, 0.6502, 0.5, 0.6502, 0.5, 0.6998, 0.5, 0.6498, 0.5, 0.6375, 0.5176, 0.6125, 0.5176, 0.6002, 0.5, 0.6002, 0.5, 0.6498, 0.5, 0.5998, 0.5, 0.5875, 0.5176, 0.5625, 0.5176, 0.5502, 0.5, 0.5502, 0.5, 0.5998, 0.5, 0.3623, 0.5, 0.5491, 0.1279, 0.5337, 0.1593, 0.5254, 0.1763, 0.5196, 0.2477, 0.5293, 0.2477, 0.5434, 0.1837, 0.5767, 0.124, 0.624, 0.07668, 0.6838, 0.04625, 0.75, 0.03576, 0.8162, 0.04625, 0.8759, 0.07668, 0.9233, 0.1241, 0.9422, 0.1103, 0.8897, 0.05775, 0.8234, 0.024, 0.7682, 0.01526, 0.7315, 0.0153, 0.6952, 0.02105, 0.6598, 0.03253, 0.627, 0.04924, 0.597, 0.07107, 0.4873, 0.5, 0.4875, 0.5176, 0.4625, 0.5176, 0.4628, 0.5, 0.2998, 0.5, 0.2874, 0.5192, 0.2626, 0.5222, 0.2517, 0.5, 0.2517, 0.5, 0.2998, 0.5, 0.2517, 0.5002, 0.2517, 0.5003, 0.25, 0.5, 0.25, 0.5, 0.1998, 0.5, 0.1869, 0.5176, 0.1631, 0.5176, 0.1503, 0.5, 0.1503, 0.5, 0.1998, 0.5, 0.1497, 0.5, 0.1375, 0.5176, 0.1125, 0.5176, 0.1002, 0.5, 0.1002, 0.5, 0.1497, 0.5, 0.09975, 0.5, 0.08746, 0.5176, 0.06254, 0.5176, 0.05025, 0.5, 0.05025, 0.5, 0.09975, 0.5, 0.000385, 1.0, 0.01254, 0.9725, 0.03746, 0.9725, 0.04961, 1.0, 0.04961, 1.0, 0.0003854, 1.0, 0.9, 0.5666, 0.85, 0.5666, 0.85, 0.5666, 0.8633, 0.5795, 0.8866, 0.5795, 0.9, 0.5666, 0.8498, 0.5, 0.8375, 0.5176, 0.8125, 0.5176, 0.8002, 0.5, 0.8002, 0.5, 0.8498, 0.5, 0.9875, 0.5176, 0.9875, 0.9725, 0.9625, 0.9725, 0.9625, 0.5176, 0.25, 0.5666, 0.25, 0.5666, 0.2514, 0.5666, 0.2514, 0.5666, 0.7, 0.5666, 0.65, 0.5666, 0.65, 0.5666, 0.6633, 0.5795, 0.6866, 0.5795, 0.7, 0.5666, 0.75, 0.5666, 0.7, 0.5666, 0.7, 0.5666, 0.7133, 0.5795, 0.7366, 0.5795, 0.75, 0.5666, 0.1, 0.5666, 0.1133, 0.5795, 0.1366, 0.5795, 0.15, 0.5666, 0.15, 0.5666, 0.1, 0.5666, 0.55, 0.5666, 0.5633, 0.5795, 0.5866, 0.5795, 0.6, 0.5666, 0.6, 0.5666, 0.55, 0.5666, 0.5, 0.5666, 0.45, 0.5666, 0.45, 0.5666, 0.4633, 0.5795, 0.4866, 0.5795, 0.5, 0.5666, 0.9133, 0.5795, 0.9133, 0.9132, 0.9367, 0.9132, 0.9367, 0.5795, 0.2133, 0.5807, 0.2133, 0.9113, 0.2367, 0.908, 0.2367, 0.5828, 0.8, 0.5666, 0.8133, 0.5795, 0.8366, 0.5795, 0.85, 0.5666, 0.85, 0.5666, 0.8, 0.5666, 0.3, 0.5666, 0.3127, 0.5795, 0.3373, 0.5795, 0.35, 0.5666, 0.35, 0.5666, 0.3, 0.5666, 0.6, 0.5666, 0.6133, 0.5795, 0.6366, 0.5795, 0.65, 0.5666, 0.65, 0.5666, 0.6, 0.5666, 0.1, 0.5666, 0.05, 0.5666, 0.05, 0.5666, 0.06335, 0.5795, 0.08665, 0.5795, 0.1, 0.5666, 0.5133, 0.9132, 0.5366, 0.9132, 0.5366, 0.5795, 0.5133, 0.5795, 0.2, 0.5666, 0.15, 0.5666, 0.15, 0.5666, 0.1627, 0.5795, 0.1873, 0.5795, 0.2, 0.5666, 0.4, 0.5666, 0.4133, 0.5795, 0.4366, 0.5795, 0.45, 0.5666, 0.45, 0.5666, 0.4, 0.5666, 0.01335, 0.5795, 0.01335, 0.9132, 0.03665, 0.9132, 0.03665, 0.5795, 0.35, 0.5666, 0.3633, 0.5795, 0.3866, 0.5795, 0.4, 0.5666, 0.4, 0.5666, 0.35, 0.5666, 0.3, 0.5666, 0.2514, 0.5666, 0.2514, 0.5666, 0.2633, 0.5828, 0.2867, 0.5807, 0.3, 0.5666, 0.75, 0.5666, 0.7633, 0.5795, 0.7867, 0.5795, 0.8, 0.5666, 0.8, 0.5666, 0.75, 0.5666, 0.5498, 0.5, 0.5375, 0.5176, 0.5125, 0.5176, 0.5125, 0.5, 0.5498, 0.5, 0.2483, 0.5, 0.2374, 0.5222, 0.2126, 0.5192, 0.2002, 0.5, 0.2002, 0.5, 0.2483, 0.5, 0.03746, 0.5176, 0.03746, 0.9725, 0.01254, 0.9725, 0.01254, 0.5176, 0.9375, 0.5176, 0.9375, 0.9725, 0.9125, 0.9725, 0.9125, 0.5176, 0.8875, 0.5176, 0.8875, 0.9725, 0.8625, 0.9725, 0.8625, 0.5176, 0.8375, 0.5176, 0.8375, 0.9725, 0.8125, 0.9725, 0.8125, 0.5176, 0.7875, 0.5176, 0.7875, 0.9725, 0.7625, 0.9725, 0.7625, 0.5176, 0.7375, 0.5176, 0.7375, 0.9725, 0.7125, 0.9725, 0.7125, 0.5176, 0.6875, 0.5176, 0.6875, 0.9725, 0.6625, 0.9725, 0.6625, 0.5176, 0.6375, 0.5176, 0.6375, 0.9725, 0.6125, 0.9725, 0.6125, 0.5176, 0.5875, 0.5176, 0.5875, 0.9725, 0.5625, 0.9725, 0.5625, 0.5176, 0.5375, 0.5176, 0.5375, 0.9725, 0.5125, 0.9725, 0.5125, 0.5176, 0.4875, 0.5176, 0.4875, 0.9725, 0.4625, 0.9725, 0.4625, 0.5176, 0.4375, 0.5176, 0.4375, 0.9725, 0.4125, 0.9725, 0.4125, 0.5176, 0.3875, 0.5176, 0.3875, 0.9725, 0.3625, 0.9725, 0.3625, 0.5176, 0.3369, 0.5176, 0.3369, 0.9725, 0.3131, 0.9724, 0.3131, 0.5176, 0.2874, 0.5192, 0.2874, 0.97, 0.2626, 0.9653, 0.2626, 0.5222, 0.1869, 0.5176, 0.1869, 0.9724, 0.1631, 0.9725, 0.1631, 0.5176, 0.08746, 0.5176, 0.08746, 0.9725, 0.06254, 0.9725, 0.06254, 0.5176, 0.7133, 0.9132, 0.7366, 0.9132, 0.7366, 0.5795, 0.7133, 0.5795, 0.7633, 0.9132, 0.7867, 0.9132, 0.7866, 0.5795, 0.7633, 0.5795, 0.4633, 0.9132, 0.4866, 0.9132, 0.4866, 0.5795, 0.4633, 0.5795, 0.5633, 0.9132, 0.5866, 0.9132, 0.5866, 0.5795, 0.5633, 0.5795, 0.06335, 0.5795, 0.06335, 0.9132, 0.08665, 0.9132, 0.08665, 0.5795, 0.3633, 0.9132, 0.3866, 0.9132, 0.3866, 0.5795, 0.3633, 0.5795, 0.1133, 0.5795, 0.1133, 0.9132, 0.1366, 0.9132, 0.1366, 0.5795, 0.8133, 0.9132, 0.8367, 0.9132, 0.8366, 0.5795, 0.8133, 0.5795, 0.1627, 0.5795, 0.1627, 0.9132, 0.1873, 0.9132, 0.1873, 0.5795, 0.9633, 0.5795, 0.9633, 0.9132, 0.9866, 0.9132, 0.9866, 0.5795, 0.6133, 0.9132, 0.6367, 0.9132, 0.6366, 0.5795, 0.6133, 0.5795, 0.5, 0.5666, 0.5133, 0.5795, 0.5366, 0.5795, 0.55, 0.5666, 0.55, 0.5666, 0.5, 0.5666, 0.2374, 0.5222, 0.2374, 0.9653, 0.2126, 0.97, 0.2126, 0.5192, -1.565e-07, 0.5666, 0.01335, 0.5795, 0.03665, 0.5795, 0.05, 0.5666, 0.05, 0.5666, -1.565e-07, 0.5666, 0.2633, 0.5828, 0.2633, 0.908, 0.2867, 0.9113, 0.2867, 0.5807, 0.8633, 0.5795, 0.8633, 0.9132, 0.8867, 0.9132, 0.8866, 0.5795, 0.2, 0.5666, 0.2133, 0.5807, 0.2367, 0.5828, 0.2486, 0.5666, 0.2486, 0.5666, 0.2, 0.5666, 0.4133, 0.9132, 0.4366, 0.9132, 0.4366, 0.5795, 0.4133, 0.5795, 0.6633, 0.9132, 0.6866, 0.9132, 0.6866, 0.5795, 0.6633, 0.5795, 0.3127, 0.5795, 0.3127, 0.9132, 0.3373, 0.9132, 0.3373, 0.5795, 0.9998, 0.5, 0.9875, 0.5176, 0.9625, 0.5176, 0.9502, 0.5, 0.9502, 0.5, 0.9998, 0.5, 0.1375, 0.5176, 0.1375, 0.9725, 0.1125, 0.9725, 0.1125, 0.5176, 0.9, 0.5666, 0.9133, 0.5795, 0.9367, 0.5795, 0.95, 0.5666, 0.95, 0.5666, 0.9, 0.5666, 0.5196, 0.2523, 0.5293, 0.2523, 0.5293, 0.2477, 0.5196, 0.2477, 0.8998, 0.5, 0.8875, 0.5176, 0.8625, 0.5176, 0.8502, 0.5, 0.8502, 0.5, 0.8998, 0.5, 0.8496, 1.0, 0.8004, 1.0, 0.8004, 1.0, 0.8125, 0.9725, 0.8375, 0.9725, 0.8496, 1.0, 0.2473, 1.0, 0.2145, 1.0, 0.2126, 0.97, 0.2374, 0.9653, 0.2473, 1.0, 0.0244, 0.2464, 0.03602, 0.2014, 0.0457, 0.2022, 0.04086, 0.2328, 0.02441, 0.2464, 0.02441, 0.2536, 0.04086, 0.2672, 0.0457, 0.2978, 0.03646, 0.3003, 0.0244, 0.2536, 0.9, 1.0, 0.8504, 1.0, 0.8504, 1.0, 0.8625, 0.9725, 0.8875, 0.9725, 0.9125, 0.9725, 0.9375, 0.9725, 0.9496, 1.0, 0.9496, 1.0, 0.7996, 1.0, 0.7628, 1.0, 0.7625, 0.9725, 0.7875, 0.9725, 0.7996, 1.0, 0.6875, 0.9725, 0.6869, 1.0, 0.6614, 1.0, 0.6625, 0.9725, 0.4125, 1.0, 0.3868, 1.0, 0.3875, 0.9725, 0.4125, 0.9725, 0.3875, 0.9725, 0.3868, 1.0, 0.3625, 1.0, 0.3625, 0.9725, 0.3369, 0.9725, 0.3367, 1.0, 0.3128, 1.0, 0.3131, 0.9724, 0.2874, 0.97, 0.2876, 1.0, 0.2527, 1.0, 0.2527, 1.0, 0.2626, 0.9653, 0.2527, 0.9996, 0.25, 1.0, 0.25, 1.0, 0.2527, 0.9996, 0.08746, 0.9725, 0.1125, 0.9725, 0.1115, 1.0, 0.05039, 1.0, 0.05039, 1.0, 0.06254, 0.9725, 0.9996, 1.0, 0.9504, 1.0, 0.9504, 1.0, 0.9625, 0.9725, 0.9875, 0.9725, 0.9996, 1.0, 0.02593, 0.25, 0.0244, 0.2464, 0.02441, 0.2464, 0.02594, 0.25, 0.3365, 0.5, 0.3369, 0.5176, 0.3131, 0.5176, 0.313, 0.5, 0.1671, 0.05324, 0.1688, 0.05653, 0.1412, 0.07056, 0.1391, 0.06753, 0.3367, 1.0, 0.3369, 0.9725, 0.3625, 0.9725, 0.07158, 0.09827, 0.3625, 0.5176, 0.3369, 0.5176, 0.5491, 0.1279, 0.3623, 0.5, 0.02479, 0.2464, 0.0244, 0.2464, 0.0244, 0.2536, 0.02479, 0.2536, 0.9498, 0.5, 0.9375, 0.5176, 0.9125, 0.5176, 0.9002, 0.5, 0.9002, 0.5, 0.9498, 0.5, 0.9998, 0.5065, 0.9875, 0.5176, 0.9998, 0.5, 0.9625, 0.5176, 0.9381, 0.5176, 0.9498, 0.5, 0.9125, 0.5176, 0.8881, 0.5176, 0.8998, 0.5, 0.8625, 0.5176, 0.8381, 0.5176, 0.8498, 0.5, 0.8125, 0.5176, 0.7881, 0.5176, 0.7998, 0.5, 0.7625, 0.5176, 0.7381, 0.5176, 0.7498, 0.5, 0.7125, 0.5176, 0.6881, 0.5176, 0.6998, 0.5, 0.6625, 0.5176, 0.6381, 0.5176, 0.6498, 0.5, 0.6125, 0.5176, 0.5881, 0.5176, 0.5998, 0.5, 0.5625, 0.5176, 0.5381, 0.5176, 0.5498, 0.5, 0.5125, 0.5, 0.5125, 0.5176, 0.4875, 0.5176, 0.4873, 0.5, 0.4628, 0.5, 0.4625, 0.5176, 0.4375, 0.5176, 0.4372, 0.5, 0.4127, 0.5, 0.4125, 0.5176, 0.3875, 0.5176, 0.3872, 0.5, 0.4372, 0.5, 0.4375, 0.5176, 0.4125, 0.5176, 0.4127, 0.5, 0.3131, 0.5176, 0.2874, 0.5339, 0.2998, 0.5, 0.2626, 0.5222, 0.2376, 0.5102, 0.2483, 0.5, 0.2517, 0.5003, 0.2126, 0.5192, 0.1879, 0.5132, 0.1998, 0.5, 0.1631, 0.5176, 0.138, 0.5176, 0.1497, 0.5, 0.1125, 0.5176, 0.08808, 0.5176, 0.09975, 0.5, 0.06254, 0.5176, 0.03808, 0.5176, 0.04975, 0.5, 0.9875, 0.9725, 0.9998, 0.9836, 0.9996, 1.0, 0.9375, 0.9725, 0.9619, 0.9725, 0.9504, 1.0, 0.8375, 0.9725, 0.8619, 0.9725, 0.8504, 1.0, 0.7875, 0.9725, 0.8119, 0.9725, 0.8004, 1.0, 0.7374, 1.0, 0.7375, 0.9725, 0.7625, 0.9725, 0.7628, 1.0, 0.6869, 1.0, 0.6875, 0.9725, 0.7125, 0.9725, 0.7123, 1.0, 0.6369, 1.0, 0.6375, 0.9725, 0.6625, 0.9725, 0.6614, 1.0, 0.6125, 0.9725, 0.6118, 1.0, 0.5864, 1.0, 0.5875, 0.9725, 0.5625, 0.9725, 0.5625, 1.0, 0.5375, 1.0, 0.5375, 0.9725, 0.5125, 0.9725, 0.5126, 1.0, 0.4879, 1.0, 0.4875, 0.9725, 0.5375, 0.9725, 0.5375, 1.0, 0.5126, 1.0, 0.5125, 0.9725, 0.2876, 1.0, 0.2874, 0.97, 0.3131, 0.9724, 0.1329, 0.4573, 0.02479, 0.2464, 0.2876, 1.0, 0.1329, 0.4573, 0.3367, 1.0, 0.07158, 0.09827, 0.09748, 0.07241, 0.2177, 0.3663, 0.4373, 1.0, 0.1959, 0.02227, 0.2326, 0.01645, 0.2682, 0.01658, 0.305, 0.02241, 0.3392, 0.0335, 0.3712, 0.04982, 0.401, 0.07097, 0.4277, 0.09762, 0.4487, 0.1259, 0.466, 0.1599, 0.4775, 0.1946, 0.4834, 0.2319, 0.4834, 0.2685, 0.4747, 0.323, 0.4412, 0.3889, 0.3856, 0.4428, 0.3734, 0.4261, 0.3926, 0.4075, 0.4118, 0.3889, 0.4323, 0.3612, 0.4467, 0.3328, 0.4579, 0.2984, 0.4628, 0.2674, 0.4627, 0.2318, 0.4578, 0.2009, 0.4465, 0.1668, 0.4328, 0.1399, 0.4114, 0.1103, 0.39, 0.08888, 0.3609, 0.06754, 0.3331, 0.0534, 0.2989, 0.04217, 0.268, 0.03728, 0.2319, 0.03729, 0.2016, 0.04208, 0.1671, 0.05324, 0.1391, 0.06753, 0.1105, 0.08835, 0.08869, 0.1101, 0.0668, 0.1384, 0.04928, 0.1685, 0.03602, 0.2014, 0.0244, 0.2464, 0.2374, 0.9653, 0.2624, 0.9756, 0.2527, 1.0, 0.25, 1.0, 0.2145, 1.0, 0.1875, 1.0, 0.1869, 0.9724, 0.2126, 0.97, 0.1634, 1.0, 0.1373, 1.0, 0.1375, 0.9725, 0.1631, 0.9725, 0.03746, 0.9725, 0.06192, 0.9725, 0.05039, 1.0, 1.0, 0.5176, 1.0, 0.9725, 0.9875, 0.9725, 0.9875, 0.5176, 0.9375, 0.9725, 0.9375, 0.5176, 0.9625, 0.5176, 0.9625, 0.9725, 0.06254, 0.5176, 0.06254, 0.9725, 0.03746, 0.9725, 0.03746, 0.5176, 0.8875, 0.9725, 0.8875, 0.5176, 0.9125, 0.5176, 0.9125, 0.9725, 0.8375, 0.9725, 0.8375, 0.5176, 0.8625, 0.5176, 0.8625, 0.9725, 0.7875, 0.9725, 0.7875, 0.5176, 0.8125, 0.5176, 0.8125, 0.9725, 0.7375, 0.9725, 0.7375, 0.5176, 0.7625, 0.5176, 0.7625, 0.9725, 0.6875, 0.9725, 0.6875, 0.5176, 0.7125, 0.5176, 0.7125, 0.9725, 0.6375, 0.9725, 0.6375, 0.5176, 0.6625, 0.5176, 0.6625, 0.9725, 0.5875, 0.9725, 0.5875, 0.5176, 0.6125, 0.5176, 0.6125, 0.9725, 0.5375, 0.9725, 0.5375, 0.5176, 0.5625, 0.5176, 0.5625, 0.9725, 0.4875, 0.9725, 0.4875, 0.5176, 0.5125, 0.5176, 0.5125, 0.9725, 0.4375, 0.9725, 0.4375, 0.5176, 0.4625, 0.5176, 0.4625, 0.9725, 0.3875, 0.9725, 0.3875, 0.5176, 0.4125, 0.5176, 0.4125, 0.9725, 0.3369, 0.9725, 0.3369, 0.5176, 0.3625, 0.5176, 0.3625, 0.9725, 0.2874, 0.97, 0.2874, 0.5192, 0.3131, 0.5176, 0.3131, 0.9724, 0.2374, 0.9653, 0.2374, 0.5222, 0.2626, 0.5222, 0.2626, 0.9653, 0.1869, 0.9724, 0.1869, 0.5176, 0.2126, 0.5192, 0.2126, 0.97, 0.1375, 0.9725, 0.1375, 0.5176, 0.1631, 0.5176, 0.1631, 0.9725, 0.08746, 0.9725, 0.08746, 0.5176, 0.1125, 0.5176, 0.1125, 0.9725, 0.0002465, 0.5, 0.04975, 0.5, 0.04975, 0.5, 0.03746, 0.5176, 0.01254, 0.5176, 0.0002461, 0.5, 0.9866, 0.5795, 1.0, 0.5795, 1.0, 0.5666, 0.8866, 0.5795, 0.9127, 0.5795, 0.9, 0.5666, 0.9367, 0.5795, 0.9627, 0.5795, 0.95, 0.5666, 0.7366, 0.5795, 0.7627, 0.5795, 0.75, 0.5666, 0.6866, 0.5795, 0.7127, 0.5795, 0.7, 0.5666, 0.7866, 0.5795, 0.8127, 0.5795, 0.8, 0.5666, 0.4866, 0.5795, 0.5127, 0.5795, 0.5, 0.5666, 0.5366, 0.5795, 0.5627, 0.5795, 0.55, 0.5666, 0.5866, 0.5795, 0.6127, 0.5795, 0.6, 0.5666, 0.2867, 0.5807, 0.3124, 0.5767, 0.3, 0.5666, 0.3373, 0.5795, 0.3624, 0.5795, 0.35, 0.5666, 0.3866, 0.5795, 0.4127, 0.5795, 0.4, 0.5666, 0.1873, 0.5795, 0.2119, 0.592, 0.2, 0.5666, 0.08665, 0.5795, 0.1127, 0.5795, 0.1, 0.5666, 0.1366, 0.5795, 0.163, 0.5795, 0.15, 0.5666, 0.8366, 0.5795, 0.8627, 0.5795, 0.85, 0.5666, 0.4366, 0.5795, 0.4627, 0.5795, 0.45, 0.5666, 0.2367, 0.5828, 0.2623, 0.5728, 0.2514, 0.5666, 0.25, 0.5666, 0.6366, 0.5795, 0.6627, 0.5795, 0.65, 0.5666, 0.03665, 0.5795, 0.0627, 0.5795, 0.05, 0.5666, 0.201, 0.4578, 0.1673, 0.4468, 0.1845, 0.4515, 0.202, 0.4543, 0.2323, 0.4628, 0.25, 0.4619, 0.2675, 0.4591, 0.2677, 0.4628, 0.9367, 0.9132, 0.3325, 0.4469, 0.3, 0.4576, 0.3155, 0.4515, 0.04086, 0.2328, 0.03813, 0.25, 0.03358, 0.2488, 0.02441, 0.2464, 0.03646, 0.3003, 0.2, 0.9007, 0.05616, 0.3305, 0.04979, 0.3323, 0.06714, 0.3622, 0.07859, 0.3745, 0.09111, 0.387, 0.08774, 0.3889, 0.0668, 0.1384, 0.08869, 0.1101, 0.09111, 0.113, 0.07094, 0.1405, 0.1671, 0.05324, 0.2016, 0.04208, 0.202, 0.04573, 0.1688, 0.05653, 0.1391, 0.06753, 0.1412, 0.07056, 0.113, 0.09111, 0.1105, 0.08835, 0.2989, 0.04217, 0.3331, 0.0534, 0.3312, 0.05653, 0.298, 0.04573, 0.4114, 0.1103, 0.4328, 0.1399, 0.4294, 0.1412, 0.4089, 0.113, 0.39, 0.08888, 0.387, 0.09111, 0.3588, 0.07056, 0.3609, 0.06754, 0.4323, 0.3612, 0.4118, 0.3889, 0.4214, 0.3745, 0.4294, 0.3588, 0.4627, 0.2318, 0.4628, 0.2674, 0.4619, 0.25, 0.4591, 0.2325, 0.4467, 0.3328, 0.4515, 0.3155, 0.4543, 0.298, 0.4579, 0.2984, 0.11, 0.4112, 0.1255, 0.4214, 0.1412, 0.4294, 0.1389, 0.4324, 0.268, 0.03728, 0.2675, 0.0409, 0.2325, 0.0409, 0.2319, 0.03729, 0.04928, 0.1685, 0.3127, 0.9132, 0.0457, 0.2022, 0.03602, 0.2014, 0.4578, 0.2009, 0.4543, 0.202, 0.4435, 0.1688, 0.4465, 0.1668, 0.9866, 0.5795, 0.9866, 0.9132, 1.0, 0.9132, 1.0, 0.5795, 0.06335, 0.9132, 0.06335, 0.5795, 0.03665, 0.5795, 0.03665, 0.9132, 0.1133, 0.9132, 0.1133, 0.5795, 0.08665, 0.5795, 0.08665, 0.9132, 0.9367, 0.5795, 0.9367, 0.9132, 0.9633, 0.9132, 0.9633, 0.5795, 0.8866, 0.5795, 0.8867, 0.9132, 0.9028, 0.9132, 0.9133, 0.9132, 0.9133, 0.5795, 0.1873, 0.5795, 0.1873, 0.9132, 0.2133, 0.9113, 0.2133, 0.5807, 0.2633, 0.908, 0.2633, 0.5828, 0.2367, 0.5828, 0.2367, 0.908, 0.3127, 0.9132, 0.3127, 0.5795, 0.2867, 0.5807, 0.2867, 0.9113, 0.1366, 0.5795, 0.1366, 0.9132, 0.1627, 0.9132, 0.1627, 0.5795, 0.3633, 0.9132, 0.3633, 0.5795, 0.3373, 0.5795, 0.3373, 0.9132, 0.4133, 0.9132, 0.4133, 0.5795, 0.3866, 0.5795, 0.3866, 0.9132, 0.4633, 0.9132, 0.4633, 0.5795, 0.4366, 0.5795, 0.4366, 0.9132, 0.5133, 0.9132, 0.5133, 0.5795, 0.4866, 0.5795, 0.4866, 0.9132, 0.5633, 0.9132, 0.5633, 0.5795, 0.5366, 0.5795, 0.5366, 0.9132, 0.6133, 0.9132, 0.6133, 0.5795, 0.5866, 0.5795, 0.5866, 0.9132, 0.6633, 0.9132, 0.6633, 0.5795, 0.6366, 0.5795, 0.6367, 0.9132, 0.7133, 0.9132, 0.7133, 0.5795, 0.6866, 0.5795, 0.6866, 0.9132, 0.7866, 0.5795, 0.7867, 0.9132, 0.8133, 0.9132, 0.8133, 0.5795, 0.8633, 0.9132, 0.8633, 0.5795, 0.8366, 0.5795, 0.8367, 0.9132, 0.7633, 0.9132, 0.7633, 0.5795, 0.7366, 0.5795, 0.7366, 0.9132, 1.0, 0.5666, 0.95, 0.5666, 0.95, 0.5666, 0.9633, 0.5795, 0.9866, 0.5795, 1.0, 0.5666, 0.4373, 1.0, 0.4375, 0.9725, 0.4625, 0.9725, 0.1959, 0.02227, 0.4875, 0.9725, 0.4879, 1.0, 0.4631, 1.0, 0.4625, 0.9725, 0.4375, 0.9725, 0.4373, 1.0, 0.4125, 1.0, 0.4125, 0.9725, 0.6375, 0.9725, 0.6369, 1.0, 0.6118, 1.0, 0.6125, 0.9725, 0.5875, 0.9725, 0.5864, 1.0, 0.5625, 1.0, 0.5625, 0.9725, 0.7375, 0.9725, 0.7374, 1.0, 0.7123, 1.0, 0.7125, 0.9725, 0.0668, 0.1384, 0.07094, 0.1405, 0.05616, 0.1695, 0.04928, 0.1685, 0.09111, 0.113, 0.08869, 0.1101, 0.1105, 0.08835, 0.113, 0.09111, 0.202, 0.04573, 0.2016, 0.04208, 0.2319, 0.03729, 0.2325, 0.0409, 0.2989, 0.04217, 0.298, 0.04573, 0.2675, 0.0409, 0.268, 0.03728, 0.3312, 0.05653, 0.3331, 0.0534, 0.3609, 0.06754, 0.3588, 0.07056, 0.313, 0.5, 0.3131, 0.5176, 0.3002, 0.5, 0.3002, 0.5, 0.3872, 0.5, 0.3875, 0.5176, 0.3625, 0.5176, 0.3623, 0.5, 0.4114, 0.1103, 0.4089, 0.113, 0.387, 0.09111, 0.39, 0.08888, 0.4294, 0.1412, 0.4328, 0.1399, 0.4465, 0.1668, 0.4435, 0.1688, 0.4627, 0.2318, 0.4591, 0.2325, 0.4543, 0.202, 0.4578, 0.2009, 0.4591, 0.2675, 0.4628, 0.2674, 0.4579, 0.2984, 0.4543, 0.298, 0.4323, 0.3612, 0.4294, 0.3588, 0.4435, 0.3312, 0.4467, 0.3328, 0.3926, 0.4075, 0.8867, 0.9132, 0.8633, 0.9132, 0.4118, 0.3889, 0.9133, 0.9132, 0.9028, 0.9132, 0.3734, 0.4261, 0.3599, 0.433, 0.2323, 0.4628, 0.2677, 0.4628, 0.3, 0.4576, 0.3325, 0.4469, 0.3599, 0.433, 0.3734, 0.4261, 0.3856, 0.4428, 0.323, 0.4747, 0.25, 0.4863, 0.177, 0.4747, 0.09931, 0.4294, 0.07186, 0.402, 0.05066, 0.3719, 0.03524, 0.3396, 0.02669, 0.3024, 0.02479, 0.2536, 0.0244, 0.2536, 0.03646, 0.3003, 0.04979, 0.3323, 0.06714, 0.3622, 0.08774, 0.3889, 0.11, 0.4112, 0.1389, 0.4324, 0.1673, 0.4468, 0.201, 0.4578, 0.3325, 0.4469, 0.9367, 0.9132, 0.9133, 0.9132, 0.3599, 0.433, 0.9028, 0.9132, 0.8867, 0.9132, 0.3926, 0.4075, 0.3734, 0.4261, 0.04979, 0.3323, 0.05616, 0.3305, 0.07094, 0.3595, 0.06714, 0.3622, 0.08774, 0.3889, 0.09111, 0.387, 0.113, 0.4089, 0.11, 0.4112, 0.201, 0.4578, 0.202, 0.4543, 0.2325, 0.4591, 0.2323, 0.4628, 0.1688, 0.4435, 0.1673, 0.4468, 0.1389, 0.4324, 0.1412, 0.4294, 0.2677, 0.4628, 0.2675, 0.4591, 0.298, 0.4543, 0.3, 0.4576, 0.1869, 0.9724, 0.1875, 1.0, 0.1634, 1.0, 0.1631, 0.9725, 0.1375, 0.9725, 0.1373, 1.0, 0.1115, 1.0, 0.1125, 0.9725, 0.6758, 0.4783, 0.75, 0.49, 0.8242, 0.4783, 0.8911, 0.4442, 0.9442, 0.3911, 0.9783, 0.3242, 0.99, 0.25, 0.9783, 0.1758, 0.9442, 0.1089, 0.8911, 0.05584, 0.8242, 0.02175, 0.75, 0.01, 0.6758, 0.02175, 0.6089, 0.05584, 0.5558, 0.1089, 0.5217, 0.1758, 0.51, 0.25, 0.5217, 0.3242, 0.5558, 0.3911, 0.6089, 0.4442, -1.565e-07, 0.5303, -1.565e-07, 0.5, 0.05, 0.5, 0.05, 0.5366, 0.04859, 0.5303, 0.05, 0.8, -1.565e-07, 0.8, -1.565e-07, 0.7657, 0.05, 0.7657, 0.05, 0.8, 0.05, 0.9, -1.565e-07, 0.9, -1.565e-07, 0.8, 0.05, 0.5366, 0.05, 0.5, 0.1, 0.5, 0.1, 0.6, 0.06234, 0.6, 0.06234, 0.6, 0.1, 0.6, 0.1, 0.7, 0.07541, 0.7, 0.08112, 0.7657, 0.07541, 0.7, 0.1, 0.7, 0.1, 0.8, 0.05, 0.8, 0.05, 0.7657, 0.1, 0.8, 0.1, 0.9, 0.05, 0.9, 0.05, 0.8, 0.15, 0.5, 0.15, 0.6, 0.1, 0.6, 0.1, 0.5, 0.15, 0.6, 0.15, 0.7, 0.1, 0.7, 0.1, 0.6, 0.15, 0.7, 0.15, 0.8, 0.1, 0.8, 0.1, 0.7, 0.15, 0.8, 0.15, 0.9, 0.1, 0.9, 0.1, 0.8, 0.15, 0.6, 0.15, 0.5, 0.2, 0.5, 0.2, 0.5366, 0.1877, 0.6, 0.1746, 0.7, 0.15, 0.7, 0.15, 0.6, 0.1877, 0.6, 0.2, 0.8, 0.15, 0.8, 0.15, 0.7, 0.1746, 0.7, 0.1689, 0.7657, 0.2, 0.7657, 0.2, 0.8, 0.2, 0.9, 0.15, 0.9, 0.15, 0.8, 0.2, 0.5366, 0.2, 0.5, 0.25, 0.5, 0.25, 0.5303, 0.2014, 0.5303, 0.25, 0.8, 0.2, 0.8, 0.2, 0.7657, 0.25, 0.7657, 0.25, 0.8, 0.25, 0.9, 0.2, 0.9, 0.2, 0.8, 0.25, 0.5, 0.3, 0.5, 0.3, 0.5366, 0.2986, 0.5303, 0.25, 0.5303, 0.3, 0.8, 0.25, 0.8, 0.25, 0.7657, 0.3, 0.7657, 0.3, 0.8, 0.3, 0.9, 0.25, 0.9, 0.25, 0.8, 0.3, 0.5, 0.35, 0.5, 0.35, 0.6, 0.3123, 0.6, 0.3, 0.5366, 0.3123, 0.6, 0.35, 0.6, 0.35, 0.7, 0.3254, 0.7, 0.3254, 0.7, 0.35, 0.7, 0.35, 0.8, 0.3, 0.8, 0.3, 0.7657, 0.3311, 0.7657, 0.35, 0.8, 0.35, 0.9, 0.3, 0.9, 0.3, 0.8, 0.4, 0.5, 0.4, 0.6, 0.35, 0.6, 0.35, 0.5, 0.4, 0.6, 0.4, 0.7, 0.35, 0.7, 0.35, 0.6, 0.4, 0.7, 0.4, 0.8, 0.35, 0.8, 0.35, 0.7, 0.4, 0.8, 0.4, 0.9, 0.35, 0.9, 0.35, 0.8, 0.45, 0.5366, 0.4377, 0.6, 0.4, 0.6, 0.4, 0.5, 0.45, 0.5, 0.4246, 0.7, 0.4, 0.7, 0.4, 0.6, 0.4377, 0.6, 0.4189, 0.7657, 0.45, 0.7657, 0.45, 0.8, 0.4, 0.8, 0.4, 0.7, 0.4246, 0.7, 0.45, 0.8, 0.45, 0.9, 0.4, 0.9, 0.4, 0.8, 0.4514, 0.5303, 0.45, 0.5366, 0.45, 0.5, 0.5, 0.5, 0.5, 0.5303, 0.5, 0.7657, 0.5, 0.8, 0.45, 0.8, 0.45, 0.7657, 0.5, 0.8, 0.5, 0.9, 0.45, 0.9, 0.45, 0.8, 0.5, 0.5303, 0.5, 0.5, 0.55, 0.5, 0.55, 0.5366, 0.5486, 0.5303, 0.55, 0.7657, 0.55, 0.8, 0.5, 0.8, 0.5, 0.7657, 0.55, 0.8, 0.55, 0.9, 0.5, 0.9, 0.5, 0.8, 0.55, 0.5366, 0.55, 0.5, 0.6, 0.5, 0.6, 0.6, 0.5623, 0.6, 0.6, 0.6, 0.6, 0.7, 0.5754, 0.7, 0.5623, 0.6, 0.5754, 0.7, 0.6, 0.7, 0.6, 0.8, 0.55, 0.8, 0.55, 0.7657, 0.5811, 0.7657, 0.6, 0.8, 0.6, 0.9, 0.55, 0.9, 0.55, 0.8, 0.65, 0.5, 0.65, 0.6, 0.6, 0.6, 0.6, 0.5, 0.65, 0.6, 0.65, 0.7, 0.6, 0.7, 0.6, 0.6, 0.65, 0.7, 0.65, 0.8, 0.6, 0.8, 0.6, 0.7, 0.65, 0.8, 0.65, 0.9, 0.6, 0.9, 0.6, 0.8, 0.6877, 0.6, 0.65, 0.6, 0.65, 0.5, 0.7, 0.5, 0.7, 0.5366, 0.6746, 0.7, 0.65, 0.7, 0.65, 0.6, 0.6877, 0.6, 0.7, 0.7657, 0.7, 0.8, 0.65, 0.8, 0.65, 0.7, 0.6746, 0.7, 0.6689, 0.7657, 0.7, 0.8, 0.7, 0.9, 0.65, 0.9, 0.65, 0.8, 0.7014, 0.5303, 0.7, 0.5366, 0.7, 0.5, 0.75, 0.5, 0.75, 0.5303, 0.75, 0.7657, 0.75, 0.8, 0.7, 0.8, 0.7, 0.7657, 0.75, 0.8, 0.75, 0.9, 0.7, 0.9, 0.7, 0.8, 0.75, 0.5303, 0.75, 0.5, 0.8, 0.5, 0.8, 0.5366, 0.7986, 0.5303, 0.8, 0.7657, 0.8, 0.8, 0.75, 0.8, 0.75, 0.7657, 0.8, 0.8, 0.8, 0.9, 0.75, 0.9, 0.75, 0.8, 0.8, 0.5366, 0.8, 0.5, 0.85, 0.5, 0.85, 0.6, 0.8123, 0.6, 0.85, 0.6, 0.85, 0.7, 0.8254, 0.7, 0.8123, 0.6, 0.85, 0.7, 0.85, 0.8, 0.8, 0.8, 0.8, 0.7657, 0.8311, 0.7657, 0.8254, 0.7, 0.85, 0.8, 0.85, 0.9, 0.8, 0.9, 0.8, 0.8, 0.9, 0.5, 0.9, 0.6, 0.85, 0.6, 0.85, 0.5, 0.9, 0.6, 0.9, 0.7, 0.85, 0.7, 0.85, 0.6, 0.9, 0.7, 0.9, 0.8, 0.85, 0.8, 0.85, 0.7, 0.9, 0.8, 0.9, 0.9, 0.85, 0.9, 0.85, 0.8, 0.9377, 0.6, 0.9, 0.6, 0.9, 0.5, 0.95, 0.5, 0.95, 0.5366, 0.9246, 0.7, 0.9, 0.7, 0.9, 0.6, 0.9377, 0.6, 0.95, 0.7657, 0.95, 0.8, 0.9, 0.8, 0.9, 0.7, 0.9246, 0.7, 0.9189, 0.7657, 0.95, 0.8, 0.95, 0.9, 0.9, 0.9, 0.9, 0.8, 0.9514, 0.5303, 0.95, 0.5366, 0.95, 0.5, 1.0, 0.5, 1.0, 0.5303, 1.0, 0.8, 0.95, 0.8, 0.95, 0.7657, 1.0, 0.7657, 1.0, 0.8, 1.0, 0.9, 0.95, 0.9, 0.95, 0.8, 0.316, 0.9, 0.3107, 0.9, 0.3, 0.9, 0.35, 0.9, 0.4, 0.9, 0.45, 0.9, 0.5, 0.9, 0.55, 0.9, 0.6, 0.9, 0.65, 0.9, 0.7, 0.9, 0.6868, 0.9, 0.6824, 0.9, 0.6809, 0.9, 0.5612, 0.9, 0.5595, 0.9, 0.4392, 0.9, 0.4375, 0.9, 0.3176, 0.9, 0.6868, 0.9, 0.7, 0.9, 0.75, 0.9, 0.8, 0.9, 0.85, 0.9, 0.9, 0.9, 0.95, 0.9, -1.565e-07, 0.9, 0.05, 0.9, 0.1, 0.9, 0.15, 0.9, 0.2, 0.9, 0.25, 0.9, 0.3, 0.9, 0.3107, 0.9, 0.1969, 0.9, 0.195, 0.9, 0.07986, 0.9, 0.07867, 0.9, 0.905, 0.9, 0.9057, 0.9, 0.8026, 0.9, 0.8008, 0.9, 0.8125, 0.5, 0.6875, 0.5, 0.6849, 0.5343, 0.8125, 0.5343, 0.6562, 0.9146, 0.8125, 0.9146, 0.8125, 0.8232, 0.6631, 0.8232, 0.6806, 0.5343, 0.6849, 0.5343, 0.6875, 0.5, 0.5625, 0.5, 0.5625, 0.5343, 0.5666, 0.5343, 0.5919, 0.8232, 0.5625, 0.8232, 0.5625, 0.9146, 0.6562, 0.9146, 0.6631, 0.8232, 0.6339, 0.8232, 0.5625, 0.5, 0.4375, 0.5, 0.4349, 0.5343, 0.5625, 0.5343, 0.4062, 0.9146, 0.5625, 0.9146, 0.5625, 0.8232, 0.4131, 0.8232, 0.4308, 0.5343, 0.4349, 0.5343, 0.4375, 0.5, 0.3125, 0.5, 0.3125, 0.5343, 0.3168, 0.5343, 0.3417, 0.8232, 0.3125, 0.8232, 0.3125, 0.9146, 0.4062, 0.9146, 0.4131, 0.8232, 0.3837, 0.8232, 0.1631, 0.8232, 0.1562, 0.9146, 0.3125, 0.9146, 0.3125, 0.8232, 0.3125, 0.5343, 0.3125, 0.5, 0.1875, 0.5, 0.1849, 0.5343, 0.9349, 0.5343, 0.9375, 0.5, 0.8125, 0.5, 0.8125, 0.5343, 0.8168, 0.5343, 0.8417, 0.8232, 0.8125, 0.8232, 0.8125, 0.9146, 0.9062, 0.9146, 0.9131, 0.8232, 0.8837, 0.8232, 0.9308, 0.5343, 0.1875, 0.5, 0.0625, 0.5, 0.0625, 0.5343, 0.06658, 0.5343, 0.09191, 0.8232, 0.0625, 0.8232, 0.0625, 0.9146, 0.1562, 0.9146, 0.1631, 0.8232, 0.1339, 0.8232, 0.1806, 0.5343, 0.1849, 0.5343, 0.9549, 0.3349, 0.8349, 0.4549, 0.6651, 0.4549, 0.5451, 0.3349, 0.5451, 0.1651, 0.6651, 0.04515, 0.8349, 0.04515, 0.9549, 0.1651, 0.06174, 0.373, 0.06086, 0.3728, 0.1272, 0.4391, 0.1271, 0.4384, 0.4547, 0.1786, 0.4547, 0.3335, 0.4549, 0.3349, 0.4549, 0.1651, 0.4547, 0.1664, 0.1665, 0.4547, 0.1651, 0.4549, 0.3349, 0.4549, 0.3336, 0.4547, 0.06086, 0.1272, 0.06082, 0.129, 0.06164, 0.1271, 0.1651, 0.04515, 0.1644, 0.04617, 0.1664, 0.04535, 0.3728, 0.06086, 0.371, 0.06082, 0.3729, 0.06164, 0.4549, 0.1651, 0.4538, 0.1644, 0.4547, 0.1664, 0.4391, 0.3728, 0.4392, 0.371, 0.4384, 0.3729, 0.3349, 0.4549, 0.3356, 0.4538, 0.3336, 0.4547, 0.3335, 0.04535, 0.3349, 0.04515, 0.1651, 0.04515, 0.1664, 0.04535, 0.04535, 0.1787, 0.04535, 0.1665, 0.04515, 0.1651, 0.04515, 0.3349, 0.04535, 0.3336, 0.04515, 0.3349, 0.04617, 0.3356, 0.04535, 0.3336, 0.1272, 0.4391, 0.129, 0.4392, 0.1271, 0.4384, 0.0, 0.0, 0.0, 0.0, 0.0, 0.0, 0.0, 0.0, 0.0, 0.0, 0.0, 0.0, 0.0, 0.0, 0.0, 0.0, 0.0, 0.0, 0.0, 0.0, 0.0, 0.0, 0.0, 0.0, 0.9131, 0.8232, 0.9062, 0.9146, 0.0625, 0.9146, 0.0625, 0.8232, 0.0625, 0.5343, 0.0625, 0.5, 0.9375, 0.5, 0.9349, 0.5343, 0.625, 0.08622, 0.625, 0.07667, 0.5553, 0.06466, 0.4491, 0.04384, 0.3817, 0.03852, 0.375, 0.03914, 0.375, 0.06457, 0.375, 0.1854, 0.375, 0.2109, 0.3817, 0.2115, 0.4491, 0.2062, 0.5553, 0.1853, 0.625, 0.1733, 0.625, 0.1638, 0.625, 0.5767, 0.5553, 0.5647, 0.4491, 0.5438, 0.3817, 0.5385, 0.375, 0.5391, 0.375, 0.5646, 0.625, 0.5862, 0.4491, 0.7062, 0.5553, 0.6853, 0.625, 0.6733, 0.625, 0.6638, 0.375, 0.6854, 0.375, 0.7109, 0.3817, 0.7115, 0.3684, 0.5631, 0.375, 0.5646, 0.375, 0.5391, 0.25, 0.5349, 0.125, 0.5391, 0.125, 0.5646, 0.1316, 0.5631, 0.125, 0.6854, 0.125, 0.7109, 0.25, 0.7151, 0.375, 0.7109, 0.375, 0.6854, 0.3684, 0.6869, 0.1316, 0.6869, 0.875, 0.5862, 0.875, 0.5767, 0.83, 0.5717, 0.75, 0.569, 0.67, 0.5717, 0.625, 0.5767, 0.625, 0.5862, 0.6609, 0.5785, 0.8391, 0.5785, 0.625, 0.6638, 0.625, 0.6733, 0.67, 0.6783, 0.75, 0.681, 0.83, 0.6783, 0.875, 0.6733, 0.875, 0.6638, 0.8391, 0.6715, 0.6609, 0.6715, 0.5553, 0.086, 0.4491, 0.07002, 0.3817, 0.04211, 0.375, 0.03914, 0.375, 0.06457, 0.625, 0.08622, 0.625, 0.07667, 0.3817, 0.2153, 0.4491, 0.2166, 0.5553, 0.1904, 0.625, 0.1733, 0.625, 0.1638, 0.375, 0.1854, 0.375, 0.2109, 0.625, 0.5767, 0.5553, 0.586, 0.4491, 0.57, 0.3817, 0.5421, 0.375, 0.5391, 0.375, 0.5646, 0.625, 0.5862, 0.375, 0.7109, 0.3817, 0.7153, 0.4491, 0.7166, 0.5553, 0.6904, 0.625, 0.6733, 0.625, 0.6638, 0.375, 0.6854, 0.3684, 0.5631, 0.375, 0.5646, 0.375, 0.5391, 0.25, 0.5349, 0.125, 0.5391, 0.125, 0.5646, 0.1316, 0.5631, 0.125, 0.7109, 0.25, 0.7151, 0.375, 0.7109, 0.375, 0.6854, 0.3684, 0.6869, 0.1316, 0.6869, 0.125, 0.6854, 0.875, 0.5862, 0.875, 0.5767, 0.83, 0.5717, 0.75, 0.569, 0.67, 0.5717, 0.625, 0.5767, 0.625, 0.5862, 0.6609, 0.5785, 0.8391, 0.5785, 0.625, 0.6638, 0.625, 0.6733, 0.67, 0.6783, 0.75, 0.681, 0.83, 0.6783, 0.875, 0.6733, 0.875, 0.6638, 0.8391, 0.6715, 0.6609, 0.6715, 1.0, 0.5, 1.0, 1.0, 0.95, 1.0, 0.95, 0.5, 0.95, 0.5, 0.95, 1.0, 0.9, 1.0, 0.9, 0.5, 0.9, 0.5, 0.9, 1.0, 0.85, 1.0, 0.85, 0.5, 0.85, 0.5, 0.85, 1.0, 0.8, 1.0, 0.8, 0.5, 0.8, 0.5, 0.8, 1.0, 0.75, 1.0, 0.75, 0.5, 0.75, 0.5, 0.75, 1.0, 0.7, 1.0, 0.7, 0.5, 0.7, 0.5, 0.7, 1.0, 0.65, 1.0, 0.65, 0.5, 0.65, 0.5, 0.65, 1.0, 0.6, 1.0, 0.6, 0.5, 0.6, 0.5, 0.6, 1.0, 0.55, 1.0, 0.55, 0.5, 0.55, 0.5, 0.55, 1.0, 0.5, 1.0, 0.5, 0.5, 0.5, 0.5, 0.5, 1.0, 0.45, 1.0, 0.45, 0.5, 0.45, 0.5, 0.45, 1.0, 0.4, 1.0, 0.4, 0.5, 0.4, 0.5, 0.4, 1.0, 0.35, 1.0, 0.35, 0.5, 0.35, 0.5, 0.35, 1.0, 0.3, 1.0, 0.3, 0.5, 0.3, 0.5, 0.3, 1.0, 0.25, 1.0, 0.25, 0.5, 0.25, 0.5, 0.25, 1.0, 0.2, 1.0, 0.2, 0.5, 0.2, 0.5, 0.2, 1.0, 0.15, 1.0, 0.15, 0.5, 0.15, 0.5, 0.15, 1.0, 0.1, 1.0, 0.1, 0.5, 0.3242, 0.4783, 0.25, 0.49, 0.1758, 0.4783, 0.1089, 0.4442, 0.05584, 0.3911, 0.02175, 0.3242, 0.01, 0.25, 0.02175, 0.1758, 0.05584, 0.1089, 0.1089, 0.05584, 0.1758, 0.02175, 0.25, 0.01, 0.3242, 0.02175, 0.3911, 0.05584, 0.4442, 0.1089, 0.4783, 0.1758, 0.49, 0.25, 0.4783, 0.3242, 0.4442, 0.3911, 0.3911, 0.4442, 0.1, 0.5, 0.1, 1.0, 0.05, 1.0, 0.05, 0.5, 0.05, 0.5, 0.05, 1.0, -1.565e-07, 1.0, -1.565e-07, 0.5, 0.75, 0.49, 0.8242, 0.4783, 0.8911, 0.4442, 0.9442, 0.3911, 0.9783, 0.3242, 0.99, 0.25, 0.9783, 0.1758, 0.9442, 0.1089, 0.8911, 0.05584, 0.8242, 0.02175, 0.75, 0.01, 0.6758, 0.02175, 0.6089, 0.05584, 0.5558, 0.1089, 0.5217, 0.1758, 0.51, 0.25, 0.5217, 0.3242, 0.5558, 0.3911, 0.6089, 0.4442, 0.6758, 0.4783, 0.8125, 0.5, 0.8125, 0.9146, 0.6562, 0.9146, 0.6875, 0.5, 0.6875, 0.5, 0.6562, 0.9146, 0.5625, 0.9146, 0.5625, 0.5, 0.5625, 0.5, 0.5625, 0.9146, 0.4062, 0.9146, 0.4375, 0.5, 0.4375, 0.5, 0.4062, 0.9146, 0.3125, 0.9146, 0.3125, 0.5, 0.3125, 0.5, 0.3125, 0.9146, 0.1562, 0.9146, 0.1875, 0.5, 0.9375, 0.5, 0.9062, 0.9146, 0.8125, 0.9146, 0.8125, 0.5, 0.1875, 0.5, 0.1562, 0.9146, 0.0625, 0.9146, 0.0625, 0.5, 0.6651, 0.4549, 0.8349, 0.4549, 0.9549, 0.3349, 0.9549, 0.1651, 0.8349, 0.04515, 0.6651, 0.04515, 0.5451, 0.1651, 0.5451, 0.3349, 0.376, 0.1978, 0.442, 0.2545, 0.376, 0.3022, 0.1978, 0.124, 0.2545, 0.05802, 0.3022, 0.124, 0.124, 0.3022, 0.05802, 0.2455, 0.124, 0.1978, 0.3652, 0.3283, 0.3826, 0.3889, 0.3283, 0.3652, 0.06086, 0.3728, 0.1174, 0.3889, 0.1272, 0.4391, 0.4549, 0.1651, 0.4549, 0.3349, 0.442, 0.2455, 0.3022, 0.376, 0.1717, 0.3652, 0.124, 0.3022, 0.1348, 0.1717, 0.1978, 0.124, 0.3283, 0.1348, 0.376, 0.1978, 0.3652, 0.3283, 0.3349, 0.4549, 0.1651, 0.4549, 0.2545, 0.442, 0.06086, 0.1272, 0.1111, 0.1174, 0.124, 0.1978, 0.05802, 0.2455, 0.1174, 0.1111, 0.1651, 0.04515, 0.2455, 0.05802, 0.1717, 0.1348, 0.3728, 0.06086, 0.3826, 0.1111, 0.3022, 0.124, 0.2545, 0.05802, 0.1111, 0.3826, 0.1348, 0.3283, 0.1717, 0.3652, 0.3889, 0.1174, 0.4549, 0.1651, 0.442, 0.2455, 0.3652, 0.1717, 0.4391, 0.3728, 0.3889, 0.3826, 0.376, 0.3022, 0.442, 0.2545, 0.1348, 0.1717, 0.1174, 0.1111, 0.1717, 0.1348, 0.3826, 0.3889, 0.3349, 0.4549, 0.2545, 0.442, 0.3283, 0.3652, 0.3283, 0.1348, 0.3889, 0.1174, 0.3652, 0.1717, 0.3022, 0.376, 0.2455, 0.442, 0.1978, 0.376, 0.1651, 0.04515, 0.3349, 0.04515, 0.2455, 0.05802, 0.04515, 0.3349, 0.04515, 0.1651, 0.05802, 0.2545, 0.1111, 0.3826, 0.04515, 0.3349, 0.05802, 0.2545, 0.1348, 0.3283, 0.1272, 0.4391, 0.1174, 0.3889, 0.1978, 0.376, 0.2455, 0.442, 0.0, 0.0, 0.0, 0.0, 0.0, 0.0, 0.0, 0.0, 0.0, 0.0, 0.0, 0.0, 0.0, 0.0, 0.0, 0.0, 0.0, 0.0, 0.0625, 0.5, 0.0625, 0.9146, 0.9062, 0.9146, 0.9375, 0.5])
me_cylinder_003.materials.append(mat_material_002)
me_cylinder_003.materials.append(mat_material_001)
me_cylinder_003.update()

# ---- objects
ob_cylinder_003 = bpy.data.objects.new('Cylinder.003', me_cylinder_003)

# ---- transforms, parenting, visibility, modifiers, constraints
ob_cylinder_003.location = (0.0, 0.0, 0.0)

# ---- collection membership
col_collection.objects.link(ob_cylinder_003)

# ---- scene / render settings (as saved in the file)
scene.frame_start = 1; scene.frame_end = 250; scene.frame_set(1)
scene.render.engine = 'CYCLES'
scene.cycles.sampling_pattern = 'TABULATED_SOBOL'
bpy.context.view_layer.update()

# ---- added for rendering (the .blend has no active camera and no usable light): camera, sun
cam_auto = bpy.data.cameras.new('AutoCamera')
cam_auto.lens = 50.0
cam_auto.sensor_width = 36.0
cam_auto.clip_end = 1000.0
ob_auto_camera = bpy.data.objects.new('AutoCamera', cam_auto)
scene.collection.objects.link(ob_auto_camera)
ob_auto_camera.location = (0.692876, -0.831166, 0.382804)
ob_auto_camera.rotation_euler = (1.09748, -7.21219e-08, 0.694738)
scene.camera = ob_auto_camera
light_auto_sun = bpy.data.lights.new('AutoSun', 'SUN')
light_auto_sun.energy = 3.0
light_auto_sun.angle = 0.0523599
ob_auto_sun = bpy.data.objects.new('AutoSun', light_auto_sun)
scene.collection.objects.link(ob_auto_sun)
ob_auto_sun.rotation_euler = (0.872665, 0.174533, 0.523599)
bpy.context.view_layer.update()
